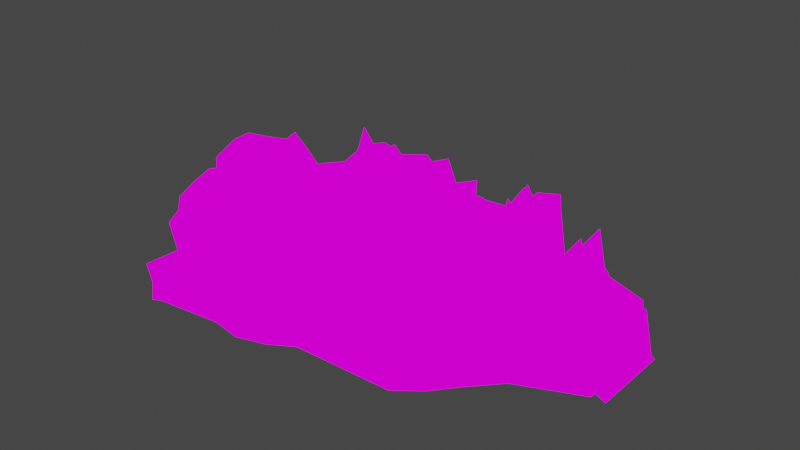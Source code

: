 # Source: newRockTobackgorund2.blend  (saved by Blender 2.82.7; exported with 4.5.12 LTS)
import bpy
from mathutils import Matrix  # noqa: F401  (used for matrix-valued properties, if any)

bpy.ops.wm.read_factory_settings(use_empty=True)
scene = bpy.context.scene
scene.name = 'Scene'

# ---- images (referenced by path relative to the original .blend; pixels are not part of the script)
import os
ASSET_DIR = os.environ.get("B2B_ASSET_DIR", "")  # directory of the original .blend (textures are referenced by path, not embedded)
HERE = os.path.dirname(os.path.abspath(__file__))  # packed textures are extracted next to this script under _unpacked/

def load_image(name, relpath, width, height, colorspace="sRGB"):
    """Load a texture the original file referenced (path relative to the .blend, or extracted next to this script)."""
    p = next((c for c in (os.path.join(HERE, relpath), os.path.join(ASSET_DIR, relpath)) if relpath and os.path.exists(c)), "")
    if p:
        img = bpy.data.images.load(p, check_existing=True)
        img.name = name
    else:  # same state as the original file: an image datablock whose file is absent (Cycles renders it pink)
        img = bpy.data.images.new(name, width, height)
        img.source = "FILE"
        img.filepath = "//" + (relpath or name)
    img.colorspace_settings.name = colorspace
    return img
img_rockcliffsv2_png = load_image('RockCliffsv2.png', 'RockCliffsv2.png', 1024, 1024, 'sRGB')

# ---- materials (node trees are filled in below, after node groups)
mat_rockcliffsv2 = bpy.data.materials.new('RockCliffsv2')
mat_rockcliffsv2.use_transparent_shadow = False

# ---- material node trees
mat_rockcliffsv2.use_nodes = True; mat_rockcliffsv2.node_tree.nodes.clear()
_N = mat_rockcliffsv2.node_tree.nodes; _L = mat_rockcliffsv2.node_tree.links
n0 = _N.new('ShaderNodeOutputMaterial'); n0.name = 'Material Output'; n0.location = (400, 0)
n1 = _N.new('ShaderNodeLightPath'); n1.name = 'Light Path'; n1.location = (0, 250)
n2 = _N.new('ShaderNodeBsdfTransparent'); n2.name = 'Transparent BSDF'; n2.location = (-200, -100)
n3 = _N.new('ShaderNodeEmission'); n3.name = 'Emission'; n3.location = (-200, -200)
n4 = _N.new('ShaderNodeMixShader'); n4.name = 'Mix Shader'; n4.location = (200, 0)
n5 = _N.new('ShaderNodeMixShader'); n5.name = 'Mix Shader.001'; n5.location = (0, -100)
n6 = _N.new('ShaderNodeTexImage'); n6.name = 'Image Texture'; n6.location = (-500, 100)
n6.image = img_rockcliffsv2_png
n6.interpolation = 'Closest'
_L.new(n6.outputs[0], n3.inputs[0])
_L.new(n6.outputs[1], n5.inputs[0])
_L.new(n2.outputs[0], n5.inputs[1])
_L.new(n2.outputs[0], n4.inputs[1])
_L.new(n3.outputs[0], n5.inputs[2])
_L.new(n5.outputs[0], n4.inputs[2])
_L.new(n1.outputs[0], n4.inputs[0])
_L.new(n4.outputs[0], n0.inputs[0])
n0.is_active_output = True

# ---- world
world_world = bpy.data.worlds.new('World'); scene.world = world_world
world_world.use_nodes = True; world_world.node_tree.nodes.clear()
_N = world_world.node_tree.nodes; _L = world_world.node_tree.links
n0 = _N.new('ShaderNodeOutputWorld'); n0.name = 'World Output'; n0.location = (300, 300)
n1 = _N.new('ShaderNodeBackground'); n1.name = 'Background'; n1.location = (10, 300)
n1.inputs[0].default_value = (0.05088, 0.05088, 0.05088, 1.0)
_L.new(n1.outputs[0], n0.inputs[0])
n0.is_active_output = True
world_world.color = (0.05088, 0.05088, 0.05088)
world_world.use_sun_shadow = False
world_world.sun_shadow_jitter_overblur = 0.0

# ---- meshes
me_landscape_001 = bpy.data.meshes.new('Landscape.001')
me_landscape_001.from_pydata([(-36.44, -13.83, 27.85), (-33.61, -13.28, 26.98), (-33.61, -15.13, 26.4), (-30.56, -14.97, 26.66), (-27.75, -13.77, 26.04), (-17.65, -2.805, 27.86), (-17.28, 0.3701, 27.97), (-17.43, 3.589, 28.27), (-56.66, 10.74, 27.83), (-58.05, 7.374, 27.54), (-59.22, 3.967, 27.65), (-59.29, 0.3701, 27.42), (-59.13, -3.209, 27.57), (-50.85, -6.769, 27.82), (-39.84, -14.66, 27.85), (-36.92, -16.24, 29.1), (-33.43, -24.19, 37.28), (-28.58, -24.28, 38.13), (-26.33, -17.2, 25.87), (-23.98, -14.04, 23.34), (-13.46, -10.33, 26.22), (-13.39, -6.291, 23.46), (-12.06, -3.093, 23.98), (-3.331, 0.07165, 37.61), (-12.47, 3.753, 23.36), (-13.04, 7.179, 24.03), (-13.04, 11.35, 27.0), (-26.53, 17.46, 24.71), (-29.17, 22.7, 27.47), (-33.61, 18.08, 24.2), (-37.01, 17.44, 23.45), (-40.5, 17.0, 24.34), (-56.35, 10.53, 24.58), (-67.94, 10.13, 38.8), (-67.56, 4.827, 37.57), (-67.29, 0.07165, 36.35), (-67.81, -4.735, 37.84), (-49.66, -6.278, 23.41), (-45.94, -11.96, 23.5), (-44.04, -15.23, 25.5), (-40.74, -16.83, 25.28), (-38.97, -27.79, 43.48), (-28.06, -26.93, 34.51), (-22.81, -25.57, 34.78), (-22.39, -16.43, 22.02), (-18.53, -14.71, 23.39), (-12.81, -10.77, 21.83), (-2.866, -10.26, 33.87), (-0.9393, -5.273, 34.35), (0.145, 0.07165, 35.03), (-0.2354, 5.557, 35.23), (-2.593, 10.52, 34.23), (-12.68, 11.59, 22.02), (-17.92, 16.06, 24.45), (-21.44, 18.59, 24.11), (-25.07, 21.0, 24.62), (-28.02, 27.27, 34.76), (-33.43, 27.32, 34.17), (-38.66, 26.4, 33.68), (-41.47, 19.34, 22.42), (-45.51, 18.17, 24.03), (-50.14, 16.9, 25.06), (-59.28, 12.49, 23.99), (-69.21, 10.66, 34.68), (-70.7, 5.453, 34.58), (-71.5, 0.07165, 34.91), (-70.68, -5.306, 34.56), (-59.53, -7.249, 21.67), (-50.73, -11.07, 22.49), (-50.81, -16.83, 27.04), (-51.51, -26.99, 40.63), (-44.25, -26.06, 35.44), (-39.48, -30.36, 38.78), (-33.43, -27.2, 34.2), (-27.36, -30.43, 32.07), (-21.89, -27.78, 31.12), (-16.69, -24.98, 31.09), (-11.94, -21.41, 31.35), (-2.81, -16.63, 31.04), (25.08, -11.55, 31.33), (26.48, -5.786, 30.99), (29.42, 0.07165, 33.36), (14.08, 9.005, 38.89), (8.056, 10.13, 38.46), (-2.144, 17.22, 31.84), (-17.45, 16.53, 20.26), (-20.82, 19.51, 20.43), (-21.7, 28.39, 31.63), (-26.96, 32.59, 34.12), (-33.43, 30.17, 31.07), (-39.26, 29.39, 30.87), (-45.01, 28.05, 31.25), (-53.93, 30.76, 37.88), (-49.94, 16.7, 20.5), (-52.26, 12.83, 19.84), (-61.06, 11.52, 30.88), (-77.55, 6.816, 35.54), (-80.97, 0.07165, 38.29), (-80.27, -7.213, 38.31), (-71.63, -11.52, 31.25), (-52.63, -12.34, 20.28), (-49.3, -15.32, 19.59), (-51.2, -26.53, 32.97), (-45.72, -29.6, 33.08), (-39.71, -31.5, 33.16), (-33.43, -30.13, 31.17), (-26.71, -33.7, 29.22), (-20.64, -30.79, 28.38), (-14.13, -28.81, 29.48), (-8.74, -24.62, 29.62), (24.23, -18.1, 27.82), (28.0, -12.76, 28.48), (45.67, -9.603, 41.67), (33.08, 0.07165, 30.55), (14.53, 9.095, 38.03), (8.971, 10.51, 38.11), (1.15, 19.42, 29.55), (-8.349, 25.15, 30.08), (-13.91, 29.28, 29.8), (-20.16, 32.1, 29.42), (-26.77, 33.53, 28.97), (-33.43, 33.3, 28.24), (-39.9, 32.61, 28.2), (-47.97, 35.17, 32.15), (-53.93, 30.76, 31.26), (-53.2, 19.96, 20.15), (-54.33, 14.22, 17.86), (-69.78, 15.13, 33.26), (-80.96, 7.492, 32.19), (-80.96, 0.07165, 31.59), (-81.53, -7.463, 32.66), (-80.92, -15.37, 34.08), (-60.7, -18.15, 27.89), (-58.48, -24.98, 30.05), (-56.28, -34.13, 34.73), (-46.98, -32.65, 30.03), (-39.82, -32.09, 27.88), (-33.43, -32.75, 27.91), (-26.29, -35.8, 25.41), (-19.84, -32.74, 24.7), (13.12, -32.41, 27.07), (16.33, -24.84, 24.51), (20.86, -19.6, 24.63), (45.41, -19.97, 35.96), (42.07, -8.888, 31.65), (43.73, 0.07165, 32.17), (33.4, 7.306, 25.75), (34.65, 15.65, 28.17), (5.725, 22.48, 27.92), (-6.122, 27.38, 26.77), (-12.22, 31.81, 26.47), (-19.48, 33.75, 25.32), (-25.01, 42.4, 29.81), (-33.43, 35.63, 24.73), (-41.07, 38.48, 27.13), (-48.04, 35.35, 26.48), (-55.05, 32.44, 26.98), (-58.81, 25.46, 24.96), (-63.27, 20.01, 24.95), (-66.7, 13.85, 25.03), (-78.55, 7.015, 24.75), (-78.9, 0.07165, 24.52), (-79.91, -7.14, 25.67), (-81.13, -15.45, 28.08), (-70.24, -24.53, 30.55), (-59.09, -25.59, 25.22), (-54.88, -32.03, 26.77), (-47.5, -33.9, 25.54), (-40.54, -35.71, 25.34), (-33.43, -35.4, 24.67), (-26.09, -36.79, 21.06), (-19.15, -34.4, 20.91), (14.8, -34.92, 23.47), (18.11, -26.62, 21.15), (23.03, -21.05, 21.29), (42.56, -18.78, 27.31), (43.76, -9.222, 26.43), (41.06, 0.07165, 24.5), (48.35, 10.28, 28.93), (33.59, 15.22, 22.12), (2.11, 23.82, 23.81), (-6.503, 27.0, 21.32), (-9.55, 35.81, 23.94), (-17.69, 38.07, 22.96), (-25.03, 42.31, 23.99), (-33.43, 37.98, 21.23), (-41.5, 40.66, 23.09), (-52.09, 45.14, 27.04), (-54.89, 32.19, 21.62), (-61.59, 28.23, 22.25), (-64.87, 21.08, 21.18), (-68.55, 14.62, 21.29), (-83.04, 7.907, 22.44), (-81.07, 0.07165, 20.97), (-81.05, -7.369, 21.35), (-79.84, -14.92, 21.91), (-70.17, -24.48, 24.59), (-59.97, -26.47, 21.03), (-54.39, -31.3, 21.13), (-47.75, -34.51, 20.98), (-41.46, -40.29, 22.97), (-33.43, -41.76, 23.33), (-25.56, -39.48, 17.67), (-18.17, -36.75, 17.48), (15.85, -36.49, 19.18), (19.55, -28.06, 17.45), (31.89, -26.97, 21.13), (41.24, -18.24, 20.79), (46.38, -9.744, 21.81), (41.53, 0.07165, 19.4), (40.23, 8.665, 19.21), (45.96, 20.34, 22.9), (2.72, 24.22, 18.98), (-5.477, 28.02, 17.34), (-8.038, 38.07, 19.9), (-16.45, 41.06, 19.35), (-25.72, 38.84, 17.34), (-33.43, 39.44, 17.28), (-41.77, 42.02, 18.69), (-50.97, 42.42, 19.96), (-58.82, 38.08, 19.9), (-63.7, 30.35, 18.7), (-66.65, 22.27, 17.52), (-74.93, 17.26, 19.57), (-82.46, 7.792, 17.36), (-92.95, 0.07165, 21.39), (-87.29, -8.61, 19.4), (-81.72, -15.7, 18.04), (-70.02, -24.38, 19.2), (-67.32, -33.82, 20.82), (-55.13, -32.41, 17.15), (-52.71, -46.48, 21.84), (-41.16, -38.79, 17.38), (-33.43, -43.41, 18.98), (-24.12, -46.71, 14.46), (-15.33, -43.62, 14.33), (21.13, -44.4, 16.21), (25.49, -34.01, 14.61), (31.98, -27.04, 14.79), (53.22, -23.21, 18.44), (61.64, -9.315, 14.57), (65.17, 0.06155, 15.36), (63.69, 9.848, 15.21), (64.8, 20.9, 16.51), (8.599, 28.14, 15.32), (1.999, 35.49, 15.19), (-2.475, 46.38, 16.89), (-14.76, 45.13, 14.79), (-22.25, 56.26, 17.37), (-33.43, 47.0, 14.23), (-43.05, 48.44, 14.96), (-53.53, 48.6, 15.93), (-62.19, 43.11, 15.7), (-67.7, 34.33, 14.69), (-73.43, 26.79, 14.59), (-76.92, 18.08, 14.27), (-92.15, 11.74, 18.16), (-103.5, 0.06155, 18.15), (-99.96, -11.14, 17.41), (-95.26, -21.32, 16.94), (-75.29, -27.91, 15.27), (-71.74, -38.25, 16.43), (-62.64, -43.67, 15.94), (-56.46, -55.56, 18.25), (-42.81, -47.12, 14.58), (-33.43, -51.77, 15.71), (-23.48, -49.94, 10.13), (-14.8, -44.9, 9.67), (21.66, -45.19, 10.82), (27.03, -35.55, 10.01), (31.85, -26.95, 9.662), (41.75, -18.46, 9.617), (68.96, -10.77, 11.04), (67.56, 0.06155, 10.55), (62.07, 9.525, 9.64), (65.29, 21.1, 10.93), (16.87, 33.67, 12.02), (2.675, 36.16, 10.15), (-4.058, 44.01, 10.51), (-12.33, 50.98, 10.95), (-23.24, 51.25, 10.37), (-33.43, 48.21, 9.568), (-43.01, 48.24, 9.761), (-56.09, 54.79, 11.77), (-61.62, 42.25, 10.08), (-67.96, 34.59, 9.705), (-75.42, 28.12, 10.04), (-84.79, 21.34, 11.05), (-92.21, 11.75, 11.91), (-90.55, 0.06155, 11.35), (-101.4, -11.43, 11.71), (-96.31, -21.75, 11.33), (-85.01, -27.58, 9.886), (-73.48, -40.0, 11.26), (-70.9, -56.02, 13.41), (-58.26, -59.89, 12.9), (-43.17, -48.92, 9.924), (-33.43, -50.21, 9.991), (-33.43, -49.4, 4.862), (-23.62, -49.22, 4.94), (-14.73, -45.08, 4.803), (22.88, -47.02, 5.568), (27.35, -35.87, 4.996), (32.97, -27.7, 4.913), (46.78, -20.54, 5.294), (69.54, -10.89, 5.518), (68.36, 0.06155, 5.296), (68.34, 10.77, 5.398), (63.97, 20.55, 5.265), (7.814, 27.62, 4.876), (2.765, 36.25, 5.032), (-4.675, 43.09, 5.088), (-12.41, 50.8, 5.4), (-22.65, 54.25, 5.433), (-33.43, 49.45, 4.855), (-43.16, 48.98, 4.904), (-56.98, 56.92, 6.052), (-63.17, 44.58, 5.264), (-69.13, 35.77, 4.964), (-76.04, 28.54, 5.039), (-87.42, 22.43, 5.748), (-93.41, 11.99, 6.015), (-84.1, 0.06155, 4.982), (-102.3, -11.6, 5.88), (-100.2, -23.37, 6.02), (-84.58, -27.29, 4.84), (-73.2, -39.71, 5.531), (-70.23, -55.02, 6.515), (-58.58, -60.66, 6.465), (-43.09, -48.54, 4.871), (-23.35, -50.61, -0.009064), (-14.59, -45.42, -0.009063), (21.36, -44.74, -0.009063), (29.64, -38.16, -0.009062), (36.38, -29.98, -0.009061), (45.53, -20.03, -0.009059), (67.35, -10.45, -0.009058), (67.8, 0.06155, -0.009056), (66.72, 10.45, -0.009055), (37.29, 19.79, -0.009053), (16.87, 33.67, -0.009051), (1.285, 34.77, -0.009051), (-5.108, 42.44, -0.00905), (-11.64, 52.66, -0.009048), (-18.89, 73.15, -0.009045), (-33.43, 49.58, -0.009049), (-43.02, 48.3, -0.009049), (-56.54, 55.86, -0.009048), (-62.96, 44.26, -0.00905), (-68.05, 34.68, -0.009051), (-74.14, 27.26, -0.009052), (-79.74, 19.24, -0.009054), (-85.76, 10.47, -0.009055), (-84.11, 0.06155, -0.009056), (-96.82, -10.52, -0.009058), (-91.08, -19.59, -0.009059), (-88.14, -29.67, -0.009061), (-75.1, -41.61, -0.009063), (-70.55, -55.51, -0.009065), (-52.84, -46.82, -0.009064), (-43.7, -51.61, -0.009064), (-33.43, -53.57, -0.009065), (-33.1, -2.7, 18.58), (-32.7, -2.165, 16.85), (-32.24, -1.945, 16.95), (-31.9, -1.557, 16.55), (-31.5, -1.239, 17.05), (-31.24, -0.7901, 17.13), (-31.1, -0.2889, 17.06), (-31.07, 0.2252, 16.98), (-31.11, 0.7369, 17.0), (-31.26, 1.231, 17.02), (-31.47, 1.706, 17.19), (-31.85, 2.057, 16.86), (-32.25, 2.376, 16.85), (-32.69, 2.631, 16.92), (-33.11, 3.12, 18.44), (-33.69, 3.467, 19.7), (-34.2, 2.799, 17.01), (-34.92, 3.208, 19.65), (-35.21, 2.498, 17.48), (-35.67, 2.212, 17.82), (-36.1, 1.835, 18.2), (-33.69, 0.2252, 18.73), (-36.31, 1.313, 17.96), (-36.44, 0.7734, 17.82), (-36.46, 0.2252, 17.66), (-36.38, -0.31, 17.53), (-36.04, -0.7485, 16.66), (-35.83, -1.207, 16.81), (-35.76, -1.847, 18.35), (-35.52, -2.525, 19.99), (-34.98, -2.899, 20.32), (-34.28, -2.776, 18.91), (-33.69, -2.321, 16.66), (-32.66, -4.927, 16.91), (-33.69, -5.507, 17.94), (-31.68, -4.615, 16.88), (-30.76, -4.149, 16.92), (-29.98, -3.483, 16.89), (-29.32, -2.691, 16.9), (-28.86, -1.773, 16.84), (-28.63, -0.7814, 16.7), (-28.52, 0.2252, 16.71), (-28.61, 1.235, 16.74), (-28.86, 2.224, 16.84), (-29.36, 3.118, 16.81), (-30.02, 3.895, 16.77), (-30.8, 4.547, 16.79), (-31.66, 5.113, 16.99), (-32.66, 5.376, 16.9), (-33.69, 6.679, 19.5), (-34.79, 5.773, 17.78), (-35.75, 5.207, 17.21), (-37.09, 5.326, 18.81), (-37.46, 4.003, 17.1), (-37.89, 3.035, 16.48), (-38.28, 2.128, 16.3), (-38.63, 1.209, 16.45), (-38.8, 0.2252, 16.59), (-38.57, -0.7455, 16.31), (-38.29, -1.68, 16.31), (-37.87, -2.57, 16.43), (-38.01, -4.094, 18.76), (-36.54, -4.051, 16.67), (-36.14, -5.698, 19.41), (-34.97, -6.215, 19.75), (-32.23, -7.121, 16.17), (-30.7, -6.983, 18.69), (-29.43, -6.152, 18.25), (-28.24, -5.223, 18.37), (-27.41, -3.967, 17.85), (-26.81, -2.622, 17.5), (-26.44, -1.215, 17.31), (-26.28, 0.2252, 17.39), (-26.44, 1.666, 17.31), (-26.73, 3.105, 16.22), (-27.36, 4.455, 16.34), (-28.21, 5.699, 16.52), (-29.51, 6.473, 16.2), (-30.71, 7.408, 16.57), (-32.19, 7.74, 16.41), (-33.69, 9.58, 18.81), (-35.42, 8.926, 18.13), (-36.71, 7.531, 16.76), (-37.93, 6.572, 16.37), (-39.13, 5.672, 16.47), (-40.34, 4.669, 16.89), (-41.08, 3.286, 16.89), (-41.53, 1.785, 16.88), (-41.5, 0.2252, 16.63), (-41.52, -1.333, 16.87), (-41.07, -2.833, 16.88), (-40.5, -4.327, 17.17), (-38.92, -5.003, 16.03), (-38.01, -6.242, 16.58), (-36.52, -6.618, 16.05), (-35.25, -7.647, 16.93), (-33.69, -9.885, 19.88), (-31.66, -9.981, 16.35), (-29.9, -8.92, 16.87), (-27.91, -8.418, 18.07), (-26.77, -6.693, 16.59), (-25.37, -5.33, 17.11), (-24.49, -3.585, 17.01), (-23.88, -1.725, 17.1), (-23.7, 0.2252, 17.09), (-23.83, 2.185, 17.22), (-24.37, 4.083, 17.3), (-25.44, 5.739, 16.93), (-26.65, 7.262, 15.88), (-27.85, 8.953, 16.45), (-29.94, 9.28, 15.72), (-31.67, 10.38, 16.29), (-33.69, 13.05, 18.86), (-35.87, 11.18, 17.15), (-37.58, 9.635, 16.12), (-39.11, 8.337, 15.68), (-41.12, 7.662, 16.47), (-42.08, 5.833, 16.03), (-44.99, 4.908, 18.25), (-46.0, 2.674, 18.58), (-45.75, 0.2252, 18.08), (-44.0, -1.826, 16.46), (-45.36, -4.608, 18.66), (-41.89, -5.256, 15.79), (-40.82, -6.906, 17.32), (-39.11, -7.884, 16.52), (-37.79, -9.681, 18.86), (-35.99, -11.38, 17.83), (-33.69, -10.92, 17.12), (-31.2, -12.3, 16.86), (-33.69, -12.43, 16.65), (-28.9, -11.32, 16.36), (-26.92, -9.898, 15.75), (-24.93, -8.533, 16.14), (-23.34, -6.686, 16.24), (-21.84, -4.68, 16.95), (-20.65, -2.368, 17.84), (-20.34, 0.2252, 17.93), (-20.47, 2.854, 18.18), (-21.26, 5.374, 18.14), (-22.97, 7.383, 17.07), (-25.03, 8.884, 15.88), (-26.81, 10.52, 16.13), (-29.07, 11.36, 15.25), (-30.94, 14.05, 16.89), (-33.69, 12.48, 15.41), (-36.03, 12.01, 15.22), (-38.55, 11.97, 15.78), (-40.84, 10.94, 15.91), (-42.31, 8.848, 15.36), (-52.52, 8.698, 17.82), (-53.65, 5.946, 17.58), (-54.61, 3.163, 17.67), (-54.66, 0.2252, 17.48), (-54.53, -2.698, 17.61), (-47.76, -5.606, 17.81), (-44.61, -7.07, 16.11), (-44.21, -10.3, 20.8), (-40.43, -9.874, 15.69), (-38.77, -12.05, 17.84), (-36.39, -13.34, 18.85), (-27.74, -14.13, 16.22), (-25.82, -11.54, 14.15), (-23.34, -10.12, 14.87), (-17.23, -8.512, 16.51), (-17.17, -5.216, 14.25), (-16.09, -2.604, 14.67), (-16.42, 2.988, 14.16), (-16.88, 5.786, 14.72), (-16.88, 9.197, 17.14), (-22.74, 11.18, 16.15), (-25.84, 11.97, 14.11), (-27.9, 14.18, 15.27), (-30.06, 18.47, 17.52), (-33.69, 14.69, 14.86), (-36.46, 14.16, 14.24), (-39.31, 13.81, 14.97), (-42.41, 13.28, 15.66), (-45.92, 12.46, 16.69), (-52.26, 8.527, 15.17), (-46.8, -5.205, 14.21), (-47.63, -9.088, 18.06), (-43.76, -9.844, 14.28), (-42.2, -12.52, 15.91), (-39.51, -13.83, 15.73), (-24.52, -13.49, 13.07), (-21.37, -12.09, 14.19), (-16.7, -8.87, 12.92), (-16.59, 9.392, 13.07), (-20.87, 13.04, 15.05), (-23.74, 15.11, 14.78), (-26.71, 17.08, 15.19), (-40.1, 15.72, 13.4), (-43.4, 14.77, 14.71), (-47.19, 13.73, 15.55), (-54.65, 10.12, 14.68), (-54.86, -5.998, 12.78), (-47.67, -9.117, 13.46), (-47.73, -13.82, 17.17), (-20.49, 13.43, 11.64), (-23.24, 15.86, 11.77), (-47.02, 13.56, 11.83), (-48.92, 10.4, 11.29), (-49.22, -10.15, 11.65), (-46.5, -12.59, 11.09), (-49.69, 16.23, 11.54), (-50.61, 11.53, 9.676), (1.585, -3.89, 29.65), (2.865, -2.938, 35.56), (8.295, -3.89, 26.16), (10.8, -2.938, 37.72), (15.0, -3.89, 22.67), (15.91, -2.938, 26.87), (16.15, -1.986, 27.97), (16.21, -1.033, 28.24), (16.09, -0.08082, 27.7), (16.02, 0.8716, 27.34), (17.45, 1.824, 33.98), (16.29, 2.776, 28.6), (16.26, 3.729, 28.46), (16.92, 4.681, 31.53), (16.1, 5.634, 27.71), (16.25, 6.586, 28.44), (17.3, 7.538, 33.25), (16.52, 8.491, 29.67), (16.37, 9.443, 28.96), (16.06, 10.4, 27.56), (16.06, 11.35, 27.55), (16.04, 12.3, 27.43), (17.14, 13.25, 32.54), (16.02, 14.21, 27.36), (16.1, 15.16, 27.74), (18.2, 16.11, 37.43), (16.13, 17.06, 27.88), (17.11, 18.01, 32.4), (16.38, 18.97, 29.0), (16.16, 19.92, 28.0), (16.97, 20.87, 31.76), (17.24, 21.82, 32.99), (15.98, 22.78, 27.2), (16.2, 23.73, 28.2), (15.68, 24.68, 25.8), (15.0, 25.63, 22.67), (21.71, -3.89, 19.18), (23.02, -2.938, 25.23), (24.49, -1.986, 32.0), (24.07, -1.033, 30.08), (23.46, -0.08082, 27.24), (24.73, 0.8716, 33.09), (26.5, 1.824, 41.27), (24.91, 2.776, 33.96), (23.15, 3.729, 25.8), (23.95, 4.681, 29.51), (23.4, 5.634, 26.97), (24.6, 6.586, 32.5), (24.08, 7.538, 30.12), (23.43, 8.491, 27.13), (25.1, 9.443, 34.83), (27.51, 10.4, 45.93), (24.41, 11.35, 31.65), (27.6, 12.3, 46.34), (24.69, 13.25, 32.9), (24.46, 14.21, 31.88), (24.06, 15.16, 30.0), (24.12, 16.11, 30.3), (24.05, 17.06, 29.98), (24.5, 18.01, 32.03), (24.19, 18.97, 30.62), (26.34, 19.92, 40.52), (23.4, 20.87, 26.97), (23.41, 21.82, 27.02), (24.23, 22.78, 30.8), (23.67, 23.73, 28.2), (23.27, 24.68, 26.37), (21.71, 25.63, 19.18), (28.42, -3.89, 15.69), (32.38, -2.938, 33.97), (32.71, -1.986, 35.5), (32.38, -1.033, 33.97), (32.27, -0.08082, 33.44), (31.27, 0.8716, 28.85), (33.73, 1.824, 40.2), (32.81, 2.776, 35.94), (33.32, 3.729, 38.31), (33.58, 4.681, 39.5), (30.4, 5.634, 24.8), (33.14, 6.586, 37.48), (31.85, 7.538, 31.53), (30.88, 8.491, 27.02), (31.28, 9.443, 28.88), (29.98, 10.4, 22.89), (32.21, 11.35, 33.19), (33.09, 12.3, 37.23), (30.1, 13.25, 23.42), (33.82, 14.21, 40.61), (34.48, 15.16, 43.66), (32.92, 16.11, 36.46), (32.01, 17.06, 32.25), (34.18, 18.01, 42.25), (34.04, 18.97, 41.61), (32.41, 19.92, 34.1), (34.1, 20.87, 41.9), (32.8, 21.82, 35.88), (32.04, 22.78, 32.4), (32.8, 23.73, 35.92), (31.85, 24.68, 31.5), (28.42, 25.63, 15.69), (35.13, -3.89, 12.2), (35.84, -2.938, 15.44), (36.48, -1.986, 18.44), (36.49, -1.033, 18.47), (36.14, -0.08082, 16.85), (36.12, 0.8716, 16.74), (36.44, 1.824, 18.22), (36.17, 2.776, 16.97), (36.23, 3.729, 17.27), (36.15, 4.681, 16.88), (36.2, 5.634, 17.1), (36.13, 6.586, 16.81), (36.58, 7.538, 18.87), (36.63, 8.491, 19.11), (36.44, 9.443, 18.21), (36.16, 10.4, 16.96), (36.86, 11.35, 20.19), (37.09, 12.3, 21.24), (36.15, 13.25, 16.9), (36.2, 14.21, 17.14), (36.26, 15.16, 17.41), (36.22, 16.11, 17.22), (37.1, 17.06, 21.29), (36.43, 18.01, 18.2), (36.19, 18.97, 17.09), (36.41, 19.92, 18.11), (36.4, 20.87, 18.07), (36.23, 21.82, 17.25), (36.56, 22.78, 18.79), (36.08, 23.73, 16.57), (35.8, 24.68, 15.3), (35.13, 25.63, 12.2), (41.84, -3.89, 8.704), (43.94, -2.938, 18.37), (45.66, -1.986, 26.31), (45.23, -1.033, 24.33), (45.0, -0.08082, 23.28), (45.3, 0.8716, 24.69), (45.44, 1.824, 25.3), (46.88, 2.776, 31.98), (47.08, 3.729, 32.87), (46.21, 4.681, 28.86), (44.34, 5.634, 20.24), (45.18, 6.586, 24.09), (45.13, 7.538, 23.88), (45.13, 8.491, 23.89), (46.01, 9.443, 27.96), (46.39, 10.4, 29.71), (47.6, 11.35, 35.28), (45.39, 12.3, 25.07), (46.27, 13.25, 29.13), (45.38, 14.21, 25.02), (45.87, 15.16, 27.3), (44.99, 16.11, 23.25), (46.49, 17.06, 30.15), (46.11, 18.01, 28.41), (45.72, 18.97, 26.61), (44.08, 19.92, 19.02), (45.79, 20.87, 26.91), (45.6, 21.82, 26.05), (47.31, 22.78, 33.93), (46.7, 23.73, 31.15), (43.92, 24.68, 18.32), (41.84, 25.63, 8.704), (48.55, -3.89, 5.212), (49.5, -2.938, 9.596), (51.11, -1.986, 17.01), (52.57, -1.033, 23.76), (50.62, -0.08082, 14.76), (53.46, 0.8716, 27.9), (50.69, 1.824, 15.09), (51.51, 2.776, 18.89), (51.82, 3.729, 20.32), (50.75, 4.681, 15.36), (50.61, 5.634, 14.73), (50.33, 6.586, 13.44), (52.11, 7.538, 21.65), (53.03, 8.491, 25.9), (52.49, 9.443, 23.4), (50.52, 10.4, 14.29), (50.68, 11.35, 15.03), (51.63, 12.3, 19.43), (50.65, 13.25, 14.9), (51.15, 14.21, 17.21), (50.14, 15.16, 12.56), (51.25, 16.11, 17.66), (52.16, 17.06, 21.88), (51.96, 18.01, 20.95), (51.54, 18.97, 19.01), (50.49, 19.92, 14.16), (49.83, 20.87, 11.1), (51.95, 21.82, 20.92), (51.14, 22.78, 17.17), (51.01, 23.73, 16.55), (49.29, 24.68, 8.607), (48.55, 25.63, 5.212), (55.26, -3.89, 1.721), (56.59, -2.938, 7.852), (56.15, -1.986, 5.806), (56.34, -1.033, 6.703), (56.43, -0.08082, 7.11), (56.21, 0.8716, 6.083), (56.36, 1.824, 6.799), (56.53, 2.776, 7.598), (56.21, 3.729, 6.104), (56.42, 4.681, 7.058), (56.43, 5.634, 7.122), (56.34, 6.586, 6.724), (56.4, 7.538, 6.988), (56.22, 8.491, 6.154), (56.19, 9.443, 6.024), (56.21, 10.4, 6.092), (56.29, 11.35, 6.466), (56.24, 12.3, 6.25), (56.23, 13.25, 6.209), (56.2, 14.21, 6.065), (56.19, 15.16, 6.019), (56.35, 16.11, 6.732), (56.59, 17.06, 7.868), (56.29, 18.01, 6.463), (56.25, 18.97, 6.299), (56.2, 19.92, 6.07), (56.31, 20.87, 6.549), (56.75, 21.82, 8.584), (56.19, 22.78, 6.024), (56.55, 23.73, 7.659), (56.0, 24.68, 5.111), (55.26, 25.63, 1.721), (61.97, -3.89, -1.771), (64.43, -2.938, 9.602), (64.86, -1.986, 11.58), (65.78, -1.033, 15.83), (64.17, -0.08082, 8.377), (64.61, 0.8716, 10.41), (65.13, 1.824, 12.82), (64.59, 2.776, 10.34), (64.73, 3.729, 10.96), (65.45, 4.681, 14.29), (64.62, 5.634, 10.48), (64.26, 6.586, 8.778), (65.43, 7.538, 14.2), (65.49, 8.491, 14.48), (65.87, 9.443, 16.25), (65.6, 10.4, 15.0), (65.42, 11.35, 14.15), (64.67, 12.3, 10.71), (64.76, 13.25, 11.11), (65.81, 14.21, 15.96), (65.55, 15.16, 14.73), (64.94, 16.11, 11.93), (65.86, 17.06, 16.18), (64.64, 18.01, 10.56), (65.89, 18.97, 16.32), (65.56, 19.92, 14.78), (65.11, 20.87, 12.72), (64.57, 21.82, 10.25), (65.12, 22.78, 12.75), (64.94, 23.73, 11.94), (63.43, 24.68, 4.987), (61.97, 25.63, -1.771), (68.68, -3.89, -5.263), (68.68, -2.938, -5.263), (68.68, -1.986, -5.263), (68.68, -1.033, -5.263), (68.68, -0.08082, -5.263), (68.68, 0.8716, -5.263), (68.68, 1.824, -5.263), (68.68, 2.776, -5.263), (68.68, 3.729, -5.263), (68.68, 4.681, -5.263), (68.68, 5.634, -5.263), (68.68, 6.586, -5.263), (68.68, 7.538, -5.263), (68.68, 8.491, -5.263), (68.68, 9.443, -5.263), (68.68, 10.4, -5.263), (68.68, 11.35, -5.263), (68.68, 12.3, -5.263), (68.68, 13.25, -5.263), (68.68, 14.21, -5.263), (68.68, 15.16, -5.263), (68.68, 16.11, -5.263), (68.68, 17.06, -5.263), (68.68, 18.01, -5.263), (68.68, 18.97, -5.263), (68.68, 19.92, -5.263), (68.68, 20.87, -5.263), (68.68, 21.82, -5.263), (68.68, 22.78, -5.263), (68.68, 23.73, -5.263), (68.68, 24.68, -5.263), (68.68, 25.63, -5.263)], [], [(12, 13, 517, 516), (53, 85, 561, 551), (32, 8, 512, 541), (21, 22, 528, 527), (19, 44, 547, 524), (11, 12, 516, 515), (22, 5, 498, 528), (20, 21, 527, 526), (69, 38, 544, 560), (10, 11, 515, 514), (54, 55, 553, 552), (67, 68, 559, 558), (30, 31, 538, 537), (55, 27, 534, 553), (9, 10, 514, 513), (29, 30, 537, 536), (94, 93, 563, 564), (39, 40, 546, 545), (6, 7, 500, 499), (8, 9, 513, 512), (37, 67, 558, 542), (40, 14, 521, 546), (1, 0, 15, 2), (3, 2, 16, 17), (4, 3, 17, 18), (52, 53, 551, 550), (18, 19, 524, 523), (28, 29, 536, 535), (38, 39, 545, 544), (5, 6, 499, 498), (6, 5, 22, 23), (7, 6, 23, 24), (27, 28, 535, 534), (26, 52, 550, 531), (4, 18, 523, 493), (14, 15, 522, 521), (13, 37, 542, 517), (61, 62, 557, 556), (15, 0, 489, 522), (62, 32, 541, 557), (60, 61, 556, 555), (25, 26, 531, 530), (100, 101, 566, 565), (101, 69, 560, 566), (9, 8, 32, 33), (10, 9, 33, 34), (11, 10, 34, 35), (12, 11, 35, 36), (13, 12, 36, 37), (59, 60, 555, 554), (24, 25, 530, 529), (3, 4, 493, 491), (1, 2, 492, 490), (15, 14, 40, 41), (2, 15, 41, 16), (17, 16, 73, 42), (18, 17, 42, 43), (19, 18, 43, 44), (68, 100, 565, 559), (45, 46, 549, 548), (21, 20, 46, 47), (22, 21, 47, 48), (23, 22, 48, 49), (24, 23, 49, 50), (25, 24, 50, 51), (26, 25, 51, 52), (125, 126, 568, 567), (85, 86, 562, 561), (46, 20, 526, 549), (28, 27, 55, 56), (29, 28, 56, 57), (30, 29, 57, 58), (31, 30, 58, 59), (2, 3, 491, 492), (31, 59, 554, 538), (126, 94, 564, 568), (33, 32, 62, 63), (34, 33, 63, 64), (35, 34, 64, 65), (36, 35, 65, 66), (37, 36, 66, 67), (86, 54, 552, 562), (7, 24, 529, 500), (39, 38, 69, 70), (40, 39, 70, 71), (41, 40, 71, 72), (16, 41, 72, 73), (42, 73, 105, 74), (43, 42, 74, 75), (44, 43, 75, 76), (45, 44, 76, 77), (46, 45, 77, 78), (47, 46, 78, 79), (48, 47, 79, 80), (49, 48, 80, 81), (50, 49, 81, 82), (51, 50, 82, 83), (52, 51, 83, 84), (53, 52, 84, 85), (44, 45, 548, 547), (55, 54, 86, 87), (56, 55, 87, 88), (57, 56, 88, 89), (58, 57, 89, 90), (59, 58, 90, 91), (60, 59, 91, 92), (61, 60, 92, 93), (62, 61, 93, 94), (63, 62, 94, 95), (64, 63, 95, 96), (65, 64, 96, 97), (66, 65, 97, 98), (67, 66, 98, 99), (68, 67, 99, 100), (0, 1, 490, 489), (70, 69, 101, 102), (71, 70, 102, 103), (72, 71, 103, 104), (73, 72, 104, 105), (74, 105, 137, 106), (75, 74, 106, 107), (76, 75, 107, 108), (77, 76, 108, 109), (78, 77, 109, 110), (79, 78, 110, 111), (80, 79, 111, 112), (81, 80, 112, 113), (82, 81, 113, 114), (83, 82, 114, 115), (84, 83, 115, 116), (85, 84, 116, 117), (86, 85, 117, 118), (87, 86, 118, 119), (88, 87, 119, 120), (89, 88, 120, 121), (90, 89, 121, 122), (91, 90, 122, 123), (92, 91, 123, 124), (93, 92, 124, 125), (93, 125, 567, 563), (95, 94, 126, 127), (96, 95, 127, 128), (97, 96, 128, 129), (98, 97, 129, 130), (99, 98, 130, 131), (100, 99, 131, 132), (101, 100, 132, 133), (102, 101, 133, 134), (103, 102, 134, 135), (104, 103, 135, 136), (105, 104, 136, 137), (106, 137, 169, 138), (107, 106, 138, 139), (108, 107, 139, 140), (109, 108, 140, 141), (110, 109, 141, 142), (111, 110, 142, 143), (112, 111, 143, 144), (113, 112, 144, 145), (114, 113, 145, 146), (115, 114, 146, 147), (116, 115, 147, 148), (117, 116, 148, 149), (118, 117, 149, 150), (119, 118, 150, 151), (120, 119, 151, 152), (121, 120, 152, 153), (122, 121, 153, 154), (123, 122, 154, 155), (124, 123, 155, 156), (125, 124, 156, 157), (126, 125, 157, 158), (127, 126, 158, 159), (128, 127, 159, 160), (129, 128, 160, 161), (130, 129, 161, 162), (131, 130, 162, 163), (132, 131, 163, 164), (133, 132, 164, 165), (134, 133, 165, 166), (135, 134, 166, 167), (136, 135, 167, 168), (137, 136, 168, 169), (138, 169, 201, 170), (139, 138, 170, 171), (140, 139, 171, 172), (141, 140, 172, 173), (142, 141, 173, 174), (143, 142, 174, 175), (144, 143, 175, 176), (145, 144, 176, 177), (146, 145, 177, 178), (147, 146, 178, 179), (148, 147, 179, 180), (149, 148, 180, 181), (150, 149, 181, 182), (151, 150, 182, 183), (152, 151, 183, 184), (153, 152, 184, 185), (154, 153, 185, 186), (155, 154, 186, 187), (156, 155, 187, 188), (157, 156, 188, 189), (158, 157, 189, 190), (159, 158, 190, 191), (160, 159, 191, 192), (161, 160, 192, 193), (162, 161, 193, 194), (163, 162, 194, 195), (164, 163, 195, 196), (165, 164, 196, 197), (166, 165, 197, 198), (167, 166, 198, 199), (168, 167, 199, 200), (169, 168, 200, 201), (170, 201, 233, 202), (171, 170, 202, 203), (172, 171, 203, 204), (173, 172, 204, 205), (174, 173, 205, 206), (175, 174, 206, 207), (176, 175, 207, 208), (177, 176, 208, 209), (178, 177, 209, 210), (179, 178, 210, 211), (180, 179, 211, 212), (181, 180, 212, 213), (182, 181, 213, 214), (183, 182, 214, 215), (184, 183, 215, 216), (185, 184, 216, 217), (186, 185, 217, 218), (187, 186, 218, 219), (188, 187, 219, 220), (189, 188, 220, 221), (190, 189, 221, 222), (191, 190, 222, 223), (192, 191, 223, 224), (193, 192, 224, 225), (194, 193, 225, 226), (195, 194, 226, 227), (196, 195, 227, 228), (197, 196, 228, 229), (198, 197, 229, 230), (199, 198, 230, 231), (200, 199, 231, 232), (201, 200, 232, 233), (202, 233, 265, 234), (203, 202, 234, 235), (204, 203, 235, 236), (205, 204, 236, 237), (206, 205, 237, 238), (207, 206, 238, 239), (208, 207, 239, 240), (209, 208, 240, 241), (210, 209, 241, 242), (211, 210, 242, 243), (212, 211, 243, 244), (213, 212, 244, 245), (214, 213, 245, 246), (215, 214, 246, 247), (216, 215, 247, 248), (217, 216, 248, 249), (218, 217, 249, 250), (219, 218, 250, 251), (220, 219, 251, 252), (221, 220, 252, 253), (222, 221, 253, 254), (223, 222, 254, 255), (224, 223, 255, 256), (225, 224, 256, 257), (226, 225, 257, 258), (227, 226, 258, 259), (228, 227, 259, 260), (229, 228, 260, 261), (230, 229, 261, 262), (231, 230, 262, 263), (232, 231, 263, 264), (233, 232, 264, 265), (234, 265, 297, 266), (235, 234, 266, 267), (236, 235, 267, 268), (237, 236, 268, 269), (238, 237, 269, 270), (239, 238, 270, 271), (240, 239, 271, 272), (241, 240, 272, 273), (242, 241, 273, 274), (243, 242, 274, 275), (244, 243, 275, 276), (245, 244, 276, 277), (246, 245, 277, 278), (247, 246, 278, 279), (248, 247, 279, 280), (249, 248, 280, 281), (250, 249, 281, 282), (251, 250, 282, 283), (252, 251, 283, 284), (253, 252, 284, 285), (254, 253, 285, 286), (255, 254, 286, 287), (256, 255, 287, 288), (257, 256, 288, 289), (258, 257, 289, 290), (259, 258, 290, 291), (260, 259, 291, 292), (261, 260, 292, 293), (262, 261, 293, 294), (263, 262, 294, 295), (264, 263, 295, 296), (265, 264, 296, 297), (266, 297, 298, 299), (267, 266, 299, 300), (268, 267, 300, 301), (269, 268, 301, 302), (270, 269, 302, 303), (271, 270, 303, 304), (272, 271, 304, 305), (273, 272, 305, 306), (274, 273, 306, 307), (275, 274, 307, 308), (276, 275, 308, 309), (277, 276, 309, 310), (278, 277, 310, 311), (279, 278, 311, 312), (280, 279, 312, 313), (281, 280, 313, 314), (282, 281, 314, 315), (283, 282, 315, 316), (284, 283, 316, 317), (285, 284, 317, 318), (286, 285, 318, 319), (287, 286, 319, 320), (288, 287, 320, 321), (289, 288, 321, 322), (290, 289, 322, 323), (291, 290, 323, 324), (292, 291, 324, 325), (293, 292, 325, 326), (294, 293, 326, 327), (295, 294, 327, 328), (296, 295, 328, 329), (297, 296, 329, 298), (299, 298, 361, 330), (300, 299, 330, 331), (301, 300, 331, 332), (302, 301, 332, 333), (303, 302, 333, 334), (304, 303, 334, 335), (305, 304, 335, 336), (306, 305, 336, 337), (307, 306, 337, 338), (308, 307, 338, 339), (309, 308, 339, 340), (310, 309, 340, 341), (311, 310, 341, 342), (312, 311, 342, 343), (313, 312, 343, 344), (314, 313, 344, 345), (315, 314, 345, 346), (316, 315, 346, 347), (317, 316, 347, 348), (318, 317, 348, 349), (319, 318, 349, 350), (320, 319, 350, 351), (321, 320, 351, 352), (322, 321, 352, 353), (323, 322, 353, 354), (324, 323, 354, 355), (325, 324, 355, 356), (326, 325, 356, 357), (327, 326, 357, 358), (328, 327, 358, 359), (329, 328, 359, 360), (298, 329, 360, 361), (383, 394, 362), (383, 362, 363), (383, 363, 364), (383, 364, 365), (383, 365, 366), (383, 366, 367), (383, 367, 368), (383, 368, 369), (383, 369, 370), (383, 370, 371), (383, 371, 372), (383, 372, 373), (383, 373, 374), (383, 374, 375), (383, 375, 376), (383, 376, 377), (383, 377, 378), (383, 378, 379), (383, 379, 380), (383, 380, 381), (383, 381, 382), (383, 382, 384), (383, 384, 385), (383, 385, 386), (383, 386, 387), (383, 387, 388), (383, 388, 389), (383, 389, 390), (383, 390, 391), (383, 391, 392), (383, 392, 393), (383, 393, 394), (362, 394, 396, 395), (363, 362, 395, 397), (364, 363, 397, 398), (365, 364, 398, 399), (366, 365, 399, 400), (367, 366, 400, 401), (368, 367, 401, 402), (369, 368, 402, 403), (370, 369, 403, 404), (371, 370, 404, 405), (372, 371, 405, 406), (373, 372, 406, 407), (374, 373, 407, 408), (375, 374, 408, 409), (376, 375, 409, 410), (377, 376, 410, 411), (378, 377, 411, 412), (379, 378, 412, 413), (380, 379, 413, 414), (381, 380, 414, 415), (382, 381, 415, 416), (384, 382, 416, 417), (385, 384, 417, 418), (386, 385, 418, 419), (387, 386, 419, 420), (388, 387, 420, 421), (389, 388, 421, 422), (390, 389, 422, 423), (391, 390, 423, 424), (392, 391, 424, 425), (393, 392, 425, 426), (394, 393, 426, 396), (395, 396, 458, 427), (397, 395, 427, 428), (398, 397, 428, 429), (399, 398, 429, 430), (400, 399, 430, 431), (401, 400, 431, 432), (402, 401, 432, 433), (403, 402, 433, 434), (404, 403, 434, 435), (405, 404, 435, 436), (406, 405, 436, 437), (407, 406, 437, 438), (408, 407, 438, 439), (409, 408, 439, 440), (410, 409, 440, 441), (411, 410, 441, 442), (412, 411, 442, 443), (413, 412, 443, 444), (414, 413, 444, 445), (415, 414, 445, 446), (416, 415, 446, 447), (417, 416, 447, 448), (418, 417, 448, 449), (419, 418, 449, 450), (420, 419, 450, 451), (421, 420, 451, 452), (422, 421, 452, 453), (423, 422, 453, 454), (424, 423, 454, 455), (425, 424, 455, 456), (426, 425, 456, 457), (396, 426, 457, 458), (427, 458, 490, 459), (428, 427, 459, 460), (429, 428, 460, 461), (430, 429, 461, 462), (431, 430, 462, 463), (432, 431, 463, 464), (433, 432, 464, 465), (434, 433, 465, 466), (435, 434, 466, 467), (436, 435, 467, 468), (437, 436, 468, 469), (438, 437, 469, 470), (439, 438, 470, 471), (440, 439, 471, 472), (441, 440, 472, 473), (442, 441, 473, 474), (443, 442, 474, 475), (444, 443, 475, 476), (445, 444, 476, 477), (446, 445, 477, 478), (447, 446, 478, 479), (448, 447, 479, 480), (449, 448, 480, 481), (450, 449, 481, 482), (451, 450, 482, 483), (452, 451, 483, 484), (453, 452, 484, 485), (454, 453, 485, 486), (455, 454, 486, 487), (456, 455, 487, 488), (457, 456, 488, 489), (458, 457, 489, 490), (459, 490, 492, 491), (460, 459, 491, 493), (461, 460, 493, 494), (462, 461, 494, 495), (463, 462, 495, 496), (464, 463, 496, 497), (465, 464, 497, 498), (466, 465, 498, 499), (467, 466, 499, 500), (468, 467, 500, 501), (469, 468, 501, 502), (470, 469, 502, 503), (471, 470, 503, 504), (472, 471, 504, 505), (473, 472, 505, 506), (474, 473, 506, 507), (475, 474, 507, 508), (476, 475, 508, 509), (477, 476, 509, 510), (478, 477, 510, 511), (479, 478, 511, 512), (480, 479, 512, 513), (481, 480, 513, 514), (482, 481, 514, 515), (483, 482, 515, 516), (484, 483, 516, 517), (485, 484, 517, 518), (486, 485, 518, 519), (487, 486, 519, 520), (488, 487, 520, 521), (489, 488, 521, 522), (494, 493, 523, 524), (495, 494, 524, 525), (496, 495, 525, 526), (497, 496, 526, 527), (498, 497, 527, 528), (501, 500, 529, 530), (502, 501, 530, 531), (503, 502, 531, 532), (504, 503, 532, 533), (505, 504, 533, 534), (506, 505, 534, 535), (507, 506, 535, 536), (508, 507, 536, 537), (509, 508, 537, 538), (510, 509, 538, 539), (511, 510, 539, 540), (512, 511, 540, 541), (518, 517, 542, 543), (519, 518, 543, 544), (520, 519, 544, 545), (521, 520, 545, 546), (525, 524, 547, 548), (526, 525, 548, 549), (532, 531, 550, 551), (533, 532, 551, 552), (534, 533, 552, 553), (539, 538, 554, 555), (540, 539, 555, 556), (541, 540, 556, 557), (543, 542, 558, 559), (544, 543, 559, 560), (552, 551, 561, 562), (560, 559, 565, 566), (564, 563, 567, 568), (570, 569, 571, 572), (574, 573, 605, 606), (575, 574, 606, 607), (576, 575, 607, 608), (577, 576, 608, 609), (578, 577, 609, 610), (579, 578, 610, 611), (580, 579, 611, 612), (581, 580, 612, 613), (582, 581, 613, 614), (583, 582, 614, 615), (584, 583, 615, 616), (585, 584, 616, 617), (586, 585, 617, 618), (587, 586, 618, 619), (588, 587, 619, 620), (589, 588, 620, 621), (590, 589, 621, 622), (591, 590, 622, 623), (592, 591, 623, 624), (593, 592, 624, 625), (594, 593, 625, 626), (595, 594, 626, 627), (596, 595, 627, 628), (597, 596, 628, 629), (598, 597, 629, 630), (599, 598, 630, 631), (600, 599, 631, 632), (601, 600, 632, 633), (602, 601, 633, 634), (603, 602, 634, 635), (604, 603, 635, 636), (606, 605, 637, 638), (607, 606, 638, 639), (608, 607, 639, 640), (609, 608, 640, 641), (610, 609, 641, 642), (611, 610, 642, 643), (612, 611, 643, 644), (613, 612, 644, 645), (614, 613, 645, 646), (615, 614, 646, 647), (616, 615, 647, 648), (617, 616, 648, 649), (618, 617, 649, 650), (619, 618, 650, 651), (620, 619, 651, 652), (621, 620, 652, 653), (622, 621, 653, 654), (623, 622, 654, 655), (624, 623, 655, 656), (625, 624, 656, 657), (626, 625, 657, 658), (627, 626, 658, 659), (628, 627, 659, 660), (629, 628, 660, 661), (630, 629, 661, 662), (631, 630, 662, 663), (632, 631, 663, 664), (633, 632, 664, 665), (634, 633, 665, 666), (635, 634, 666, 667), (636, 635, 667, 668), (638, 637, 669, 670), (639, 638, 670, 671), (640, 639, 671, 672), (641, 640, 672, 673), (642, 641, 673, 674), (643, 642, 674, 675), (644, 643, 675, 676), (645, 644, 676, 677), (646, 645, 677, 678), (647, 646, 678, 679), (648, 647, 679, 680), (649, 648, 680, 681), (650, 649, 681, 682), (651, 650, 682, 683), (652, 651, 683, 684), (653, 652, 684, 685), (654, 653, 685, 686), (655, 654, 686, 687), (656, 655, 687, 688), (657, 656, 688, 689), (658, 657, 689, 690), (659, 658, 690, 691), (660, 659, 691, 692), (661, 660, 692, 693), (662, 661, 693, 694), (663, 662, 694, 695), (664, 663, 695, 696), (665, 664, 696, 697), (666, 665, 697, 698), (667, 666, 698, 699), (668, 667, 699, 700), (670, 669, 701, 702), (671, 670, 702, 703), (672, 671, 703, 704), (673, 672, 704, 705), (674, 673, 705, 706), (675, 674, 706, 707), (676, 675, 707, 708), (677, 676, 708, 709), (678, 677, 709, 710), (679, 678, 710, 711), (680, 679, 711, 712), (681, 680, 712, 713), (682, 681, 713, 714), (683, 682, 714, 715), (684, 683, 715, 716), (685, 684, 716, 717), (686, 685, 717, 718), (687, 686, 718, 719), (688, 687, 719, 720), (689, 688, 720, 721), (690, 689, 721, 722), (691, 690, 722, 723), (692, 691, 723, 724), (693, 692, 724, 725), (694, 693, 725, 726), (695, 694, 726, 727), (696, 695, 727, 728), (697, 696, 728, 729), (698, 697, 729, 730), (699, 698, 730, 731), (700, 699, 731, 732), (702, 701, 733, 734), (703, 702, 734, 735), (704, 703, 735, 736), (705, 704, 736, 737), (706, 705, 737, 738), (707, 706, 738, 739), (708, 707, 739, 740), (709, 708, 740, 741), (710, 709, 741, 742), (711, 710, 742, 743), (712, 711, 743, 744), (713, 712, 744, 745), (714, 713, 745, 746), (715, 714, 746, 747), (716, 715, 747, 748), (717, 716, 748, 749), (718, 717, 749, 750), (719, 718, 750, 751), (720, 719, 751, 752), (721, 720, 752, 753), (722, 721, 753, 754), (723, 722, 754, 755), (724, 723, 755, 756), (725, 724, 756, 757), (726, 725, 757, 758), (727, 726, 758, 759), (728, 727, 759, 760), (729, 728, 760, 761), (730, 729, 761, 762), (731, 730, 762, 763), (732, 731, 763, 764), (734, 733, 765, 766), (735, 734, 766, 767), (736, 735, 767, 768), (737, 736, 768, 769), (738, 737, 769, 770), (739, 738, 770, 771), (740, 739, 771, 772), (741, 740, 772, 773), (742, 741, 773, 774), (743, 742, 774, 775), (744, 743, 775, 776), (745, 744, 776, 777), (746, 745, 777, 778), (747, 746, 778, 779), (748, 747, 779, 780), (749, 748, 780, 781), (750, 749, 781, 782), (751, 750, 782, 783), (752, 751, 783, 784), (753, 752, 784, 785), (754, 753, 785, 786), (755, 754, 786, 787), (756, 755, 787, 788), (757, 756, 788, 789), (758, 757, 789, 790), (759, 758, 790, 791), (760, 759, 791, 792), (761, 760, 792, 793), (762, 761, 793, 794), (763, 762, 794, 795), (764, 763, 795, 796), (766, 765, 797, 798), (767, 766, 798, 799), (768, 767, 799, 800), (769, 768, 800, 801), (770, 769, 801, 802), (771, 770, 802, 803), (772, 771, 803, 804), (773, 772, 804, 805), (774, 773, 805, 806), (775, 774, 806, 807), (776, 775, 807, 808), (777, 776, 808, 809), (778, 777, 809, 810), (779, 778, 810, 811), (780, 779, 811, 812), (781, 780, 812, 813), (782, 781, 813, 814), (783, 782, 814, 815), (784, 783, 815, 816), (785, 784, 816, 817), (786, 785, 817, 818), (787, 786, 818, 819), (788, 787, 819, 820), (789, 788, 820, 821), (790, 789, 821, 822), (791, 790, 822, 823), (792, 791, 823, 824), (793, 792, 824, 825), (794, 793, 825, 826), (795, 794, 826, 827), (796, 795, 827, 828), (798, 797, 829, 830), (799, 798, 830, 831), (800, 799, 831, 832), (801, 800, 832, 833), (802, 801, 833, 834), (803, 802, 834, 835), (804, 803, 835, 836), (805, 804, 836, 837), (806, 805, 837, 838), (807, 806, 838, 839), (808, 807, 839, 840), (809, 808, 840, 841), (810, 809, 841, 842), (811, 810, 842, 843), (812, 811, 843, 844), (813, 812, 844, 845), (814, 813, 845, 846), (815, 814, 846, 847), (816, 815, 847, 848), (817, 816, 848, 849), (818, 817, 849, 850), (819, 818, 850, 851), (820, 819, 851, 852), (821, 820, 852, 853), (822, 821, 853, 854), (823, 822, 854, 855), (824, 823, 855, 856), (825, 824, 856, 857), (826, 825, 857, 858), (827, 826, 858, 859), (828, 827, 859, 860)])
me_landscape_001.polygons.foreach_set('use_smooth', [True] * 817)
_uv = me_landscape_001.uv_layers.new(name='UVMap')
_uv.uv.foreach_set('vector', [0.5818, 0.3006, 0.5828, 0.3026, 0.5827, 0.3055, 0.5813, 0.304, 0.5757, 0.3234, 0.5754, 0.3229, 0.5766, 0.3211, 0.5769, 0.3215, 0.5781, 0.301, 0.5784, 0.3007, 0.5788, 0.3045, 0.5785, 0.3047, 0.5839, 0.3264, 0.5828, 0.3271, 0.583, 0.3235, 0.5832, 0.3232, 0.5869, 0.3199, 0.5869, 0.3213, 0.5849, 0.3202, 0.5848, 0.3195, 0.5809, 0.3004, 0.5818, 0.3006, 0.5813, 0.304, 0.5807, 0.304, 0.5828, 0.3271, 0.5813, 0.3264, 0.5819, 0.3228, 0.583, 0.3235, 0.5846, 0.326, 0.5839, 0.3264, 0.5832, 0.3232, 0.5839, 0.3233, 0.5884, 0.3061, 0.587, 0.3076, 0.5846, 0.3077, 0.5857, 0.3059, 0.58, 0.3001, 0.5809, 0.3004, 0.5807, 0.304, 0.5801, 0.304, 0.5742, 0.32, 0.5735, 0.3187, 0.576, 0.3185, 0.5764, 0.32, 0.5844, 0.3016, 0.5857, 0.3038, 0.5846, 0.3059, 0.5843, 0.3043, 0.5744, 0.3113, 0.5745, 0.3099, 0.577, 0.3107, 0.577, 0.3123, 0.5735, 0.3187, 0.574, 0.3175, 0.5765, 0.3175, 0.576, 0.3185, 0.579, 0.3003, 0.58, 0.3001, 0.5801, 0.304, 0.5795, 0.3043, 0.5741, 0.3132, 0.5744, 0.3113, 0.577, 0.3123, 0.5768, 0.3137, 0.5748, 0.3016, 0.5742, 0.3026, 0.5744, 0.3017, 0.5745, 0.3016, 0.5878, 0.3086, 0.5879, 0.3101, 0.5854, 0.3099, 0.5852, 0.3089, 0.5808, 0.3266, 0.5803, 0.3263, 0.5798, 0.3229, 0.5809, 0.3228, 0.5784, 0.3007, 0.579, 0.3003, 0.5795, 0.3043, 0.5788, 0.3045, 0.5829, 0.3035, 0.5844, 0.3016, 0.5843, 0.3043, 0.5838, 0.3058, 0.5879, 0.3101, 0.5879, 0.3114, 0.5852, 0.3109, 0.5854, 0.3099, 0.5874, 0.3139, 0.5877, 0.3129, 0.5884, 0.3124, 0.5877, 0.3145, 0.5877, 0.316, 0.5877, 0.3145, 0.5915, 0.3133, 0.5917, 0.3157, 0.5874, 0.3172, 0.5877, 0.316, 0.5917, 0.3157, 0.5879, 0.3185, 0.5766, 0.3253, 0.5757, 0.3234, 0.5769, 0.3215, 0.5775, 0.3228, 0.5879, 0.3185, 0.5869, 0.3199, 0.5848, 0.3195, 0.5854, 0.3184, 0.5726, 0.3159, 0.5741, 0.3132, 0.5768, 0.3137, 0.5756, 0.3155, 0.587, 0.3076, 0.5878, 0.3086, 0.5852, 0.3089, 0.5846, 0.3077, 0.5813, 0.3264, 0.5808, 0.3266, 0.5809, 0.3228, 0.5819, 0.3228, 0.5808, 0.3266, 0.5813, 0.3264, 0.5828, 0.3271, 0.5807, 0.3359, 0.5803, 0.3263, 0.5808, 0.3266, 0.5807, 0.3359, 0.5788, 0.3264, 0.574, 0.3175, 0.5726, 0.3159, 0.5756, 0.3155, 0.5765, 0.3175, 0.5771, 0.3255, 0.5766, 0.3253, 0.5775, 0.3228, 0.5778, 0.3231, 0.5874, 0.3172, 0.5879, 0.3185, 0.5854, 0.3184, 0.5849, 0.3174, 0.5879, 0.3114, 0.5884, 0.3124, 0.5856, 0.3122, 0.5852, 0.3109, 0.5828, 0.3026, 0.5829, 0.3035, 0.5838, 0.3058, 0.5827, 0.3055, 0.5751, 0.3039, 0.577, 0.3005, 0.5782, 0.3043, 0.5771, 0.3068, 0.5884, 0.3124, 0.5877, 0.3129, 0.5849, 0.3127, 0.5856, 0.3122, 0.577, 0.3005, 0.5781, 0.301, 0.5785, 0.3047, 0.5782, 0.3043, 0.5741, 0.3058, 0.5751, 0.3039, 0.5771, 0.3068, 0.5769, 0.3087, 0.5777, 0.3261, 0.5771, 0.3255, 0.5778, 0.3231, 0.5786, 0.3232, 0.586, 0.3039, 0.5864, 0.3053, 0.5849, 0.3058, 0.5848, 0.3057, 0.5864, 0.3053, 0.5884, 0.3061, 0.5857, 0.3059, 0.5849, 0.3058, 0.579, 0.3003, 0.5784, 0.3007, 0.5781, 0.301, 0.5793, 0.2947, 0.58, 0.3001, 0.579, 0.3003, 0.5793, 0.2947, 0.5802, 0.295, 0.5809, 0.3004, 0.58, 0.3001, 0.5802, 0.295, 0.5813, 0.2954, 0.5818, 0.3006, 0.5809, 0.3004, 0.5813, 0.2954, 0.5823, 0.2953, 0.5828, 0.3026, 0.5818, 0.3006, 0.5823, 0.2953, 0.5829, 0.3035, 0.5743, 0.3087, 0.5741, 0.3058, 0.5769, 0.3087, 0.5768, 0.31, 0.5788, 0.3264, 0.5777, 0.3261, 0.5786, 0.3232, 0.5788, 0.3233, 0.5877, 0.316, 0.5874, 0.3172, 0.5849, 0.3174, 0.5851, 0.316, 0.5874, 0.3139, 0.5877, 0.3145, 0.5851, 0.3149, 0.5849, 0.3143, 0.5884, 0.3124, 0.5879, 0.3114, 0.5879, 0.3101, 0.5919, 0.3107, 0.5877, 0.3145, 0.5884, 0.3124, 0.5919, 0.3107, 0.5915, 0.3133, 0.5917, 0.3157, 0.5915, 0.3133, 0.5928, 0.3132, 0.5928, 0.3163, 0.5879, 0.3185, 0.5917, 0.3157, 0.5928, 0.3163, 0.5921, 0.3192, 0.5869, 0.3199, 0.5879, 0.3185, 0.5921, 0.3192, 0.5869, 0.3213, 0.5857, 0.3038, 0.586, 0.3039, 0.5848, 0.3057, 0.5846, 0.3059, 0.5867, 0.3236, 0.585, 0.326, 0.5842, 0.3229, 0.5847, 0.3214, 0.5839, 0.3264, 0.5846, 0.326, 0.585, 0.326, 0.5849, 0.336, 0.5828, 0.3271, 0.5839, 0.3264, 0.5849, 0.336, 0.5829, 0.3371, 0.5807, 0.3359, 0.5828, 0.3271, 0.5829, 0.3371, 0.5807, 0.3381, 0.5788, 0.3264, 0.5807, 0.3359, 0.5807, 0.3381, 0.5786, 0.3373, 0.5777, 0.3261, 0.5788, 0.3264, 0.5786, 0.3373, 0.5766, 0.3357, 0.5771, 0.3255, 0.5777, 0.3261, 0.5766, 0.3357, 0.5766, 0.3253, 0.5736, 0.3012, 0.5744, 0.3011, 0.5745, 0.3016, 0.5744, 0.3017, 0.5754, 0.3229, 0.5746, 0.3212, 0.5764, 0.3204, 0.5766, 0.3211, 0.585, 0.326, 0.5846, 0.326, 0.5839, 0.3233, 0.5842, 0.3229, 0.5726, 0.3159, 0.574, 0.3175, 0.5735, 0.3187, 0.57, 0.3161, 0.5741, 0.3132, 0.5726, 0.3159, 0.57, 0.3161, 0.5702, 0.3136, 0.5744, 0.3113, 0.5741, 0.3132, 0.5702, 0.3136, 0.5704, 0.311, 0.5745, 0.3099, 0.5744, 0.3113, 0.5704, 0.311, 0.5743, 0.3087, 0.5877, 0.3145, 0.5877, 0.316, 0.5851, 0.316, 0.5851, 0.3149, 0.5745, 0.3099, 0.5743, 0.3087, 0.5768, 0.31, 0.577, 0.3107, 0.5744, 0.3011, 0.5748, 0.3016, 0.5745, 0.3016, 0.5745, 0.3016, 0.5793, 0.2947, 0.5781, 0.301, 0.577, 0.3005, 0.5789, 0.2942, 0.5802, 0.295, 0.5793, 0.2947, 0.5789, 0.2942, 0.5801, 0.2935, 0.5813, 0.2954, 0.5802, 0.295, 0.5801, 0.2935, 0.5814, 0.2934, 0.5823, 0.2953, 0.5813, 0.2954, 0.5814, 0.2934, 0.5829, 0.2941, 0.5829, 0.3035, 0.5823, 0.2953, 0.5829, 0.2941, 0.5844, 0.3016, 0.5746, 0.3212, 0.5742, 0.32, 0.5764, 0.32, 0.5764, 0.3204, 0.5803, 0.3263, 0.5788, 0.3264, 0.5788, 0.3233, 0.5798, 0.3229, 0.5878, 0.3086, 0.587, 0.3076, 0.5884, 0.3061, 0.5912, 0.3056, 0.5879, 0.3101, 0.5878, 0.3086, 0.5912, 0.3056, 0.5912, 0.3078, 0.5919, 0.3107, 0.5879, 0.3101, 0.5912, 0.3078, 0.5922, 0.3104, 0.5915, 0.3133, 0.5919, 0.3107, 0.5922, 0.3104, 0.5928, 0.3132, 0.5928, 0.3163, 0.5928, 0.3132, 0.5942, 0.313, 0.5942, 0.3168, 0.5921, 0.3192, 0.5928, 0.3163, 0.5942, 0.3168, 0.5935, 0.3206, 0.5869, 0.3213, 0.5921, 0.3192, 0.5935, 0.3206, 0.5918, 0.3245, 0.5867, 0.3236, 0.5869, 0.3213, 0.5918, 0.3245, 0.5905, 0.3288, 0.585, 0.326, 0.5867, 0.3236, 0.5905, 0.3288, 0.5879, 0.3355, 0.5849, 0.336, 0.585, 0.326, 0.5879, 0.3355, 0.5845, 0.3589, 0.5829, 0.3371, 0.5849, 0.336, 0.5845, 0.3589, 0.5823, 0.3602, 0.5807, 0.3381, 0.5829, 0.3371, 0.5823, 0.3602, 0.5797, 0.3612, 0.5786, 0.3373, 0.5807, 0.3381, 0.5797, 0.3612, 0.5774, 0.3602, 0.5766, 0.3357, 0.5786, 0.3373, 0.5774, 0.3602, 0.5757, 0.3379, 0.5766, 0.3253, 0.5766, 0.3357, 0.5757, 0.3379, 0.5738, 0.3349, 0.5757, 0.3234, 0.5766, 0.3253, 0.5738, 0.3349, 0.5754, 0.3229, 0.5869, 0.3213, 0.5867, 0.3236, 0.5847, 0.3214, 0.5849, 0.3202, 0.5735, 0.3187, 0.5742, 0.32, 0.5746, 0.3212, 0.5697, 0.3196, 0.57, 0.3161, 0.5735, 0.3187, 0.5697, 0.3196, 0.5689, 0.3167, 0.5702, 0.3136, 0.57, 0.3161, 0.5689, 0.3167, 0.5689, 0.3135, 0.5704, 0.311, 0.5702, 0.3136, 0.5689, 0.3135, 0.5693, 0.3103, 0.5743, 0.3087, 0.5704, 0.311, 0.5693, 0.3103, 0.5703, 0.3072, 0.5741, 0.3058, 0.5743, 0.3087, 0.5703, 0.3072, 0.5694, 0.3042, 0.5751, 0.3039, 0.5741, 0.3058, 0.5694, 0.3042, 0.5742, 0.3026, 0.577, 0.3005, 0.5751, 0.3039, 0.5742, 0.3026, 0.5748, 0.3016, 0.5789, 0.2942, 0.577, 0.3005, 0.5748, 0.3016, 0.5773, 0.2971, 0.5801, 0.2935, 0.5789, 0.2942, 0.5773, 0.2971, 0.5799, 0.2902, 0.5814, 0.2934, 0.5801, 0.2935, 0.5799, 0.2902, 0.5816, 0.2894, 0.5829, 0.2941, 0.5814, 0.2934, 0.5816, 0.2894, 0.5829, 0.2895, 0.5844, 0.3016, 0.5829, 0.2941, 0.5829, 0.2895, 0.5849, 0.2937, 0.5857, 0.3038, 0.5844, 0.3016, 0.5849, 0.2937, 0.586, 0.3039, 0.5877, 0.3129, 0.5874, 0.3139, 0.5849, 0.3143, 0.5849, 0.3127, 0.5912, 0.3056, 0.5884, 0.3061, 0.5864, 0.3053, 0.5913, 0.3047, 0.5912, 0.3078, 0.5912, 0.3056, 0.5913, 0.3047, 0.5924, 0.3066, 0.5922, 0.3104, 0.5912, 0.3078, 0.5924, 0.3066, 0.5933, 0.3096, 0.5928, 0.3132, 0.5922, 0.3104, 0.5933, 0.3096, 0.5942, 0.313, 0.5942, 0.3168, 0.5942, 0.313, 0.5957, 0.3128, 0.5958, 0.3172, 0.5935, 0.3206, 0.5942, 0.3168, 0.5958, 0.3172, 0.5952, 0.3217, 0.5918, 0.3245, 0.5935, 0.3206, 0.5952, 0.3217, 0.594, 0.3269, 0.5905, 0.3288, 0.5918, 0.3245, 0.594, 0.3269, 0.592, 0.3315, 0.5879, 0.3355, 0.5905, 0.3288, 0.592, 0.3315, 0.5876, 0.3593, 0.5845, 0.3589, 0.5879, 0.3355, 0.5876, 0.3593, 0.5852, 0.3614, 0.5823, 0.3602, 0.5845, 0.3589, 0.5852, 0.3614, 0.5823, 0.3692, 0.5797, 0.3612, 0.5823, 0.3602, 0.5823, 0.3692, 0.5795, 0.3644, 0.5774, 0.3602, 0.5797, 0.3612, 0.5795, 0.3644, 0.5765, 0.3626, 0.5757, 0.3379, 0.5774, 0.3602, 0.5765, 0.3626, 0.5747, 0.3412, 0.5738, 0.3349, 0.5757, 0.3379, 0.5747, 0.3412, 0.5724, 0.3377, 0.5754, 0.3229, 0.5738, 0.3349, 0.5724, 0.3377, 0.5708, 0.3297, 0.5746, 0.3212, 0.5754, 0.3229, 0.5708, 0.3297, 0.5694, 0.3251, 0.5697, 0.3196, 0.5746, 0.3212, 0.5694, 0.3251, 0.5682, 0.3207, 0.5689, 0.3167, 0.5697, 0.3196, 0.5682, 0.3207, 0.5676, 0.3171, 0.5689, 0.3135, 0.5689, 0.3167, 0.5676, 0.3171, 0.5676, 0.3134, 0.5693, 0.3103, 0.5689, 0.3135, 0.5676, 0.3134, 0.5681, 0.3095, 0.5703, 0.3072, 0.5693, 0.3103, 0.5681, 0.3095, 0.5686, 0.3055, 0.5694, 0.3042, 0.5703, 0.3072, 0.5686, 0.3055, 0.5696, 0.3036, 0.5742, 0.3026, 0.5694, 0.3042, 0.5696, 0.3036, 0.5736, 0.3012, 0.5742, 0.3026, 0.5736, 0.3012, 0.5744, 0.3017, 0.5744, 0.3017, 0.5773, 0.2971, 0.5748, 0.3016, 0.5744, 0.3011, 0.5771, 0.2925, 0.5799, 0.2902, 0.5773, 0.2971, 0.5771, 0.2925, 0.5796, 0.2881, 0.5816, 0.2894, 0.5799, 0.2902, 0.5796, 0.2881, 0.5812, 0.2869, 0.5829, 0.2895, 0.5816, 0.2894, 0.5812, 0.2869, 0.5831, 0.2872, 0.5849, 0.2937, 0.5829, 0.2895, 0.5831, 0.2872, 0.5849, 0.2886, 0.586, 0.3039, 0.5849, 0.2937, 0.5849, 0.2886, 0.5881, 0.2984, 0.5864, 0.3053, 0.586, 0.3039, 0.5881, 0.2984, 0.5907, 0.3005, 0.5913, 0.3047, 0.5864, 0.3053, 0.5907, 0.3005, 0.5923, 0.3025, 0.5924, 0.3066, 0.5913, 0.3047, 0.5923, 0.3025, 0.5936, 0.305, 0.5933, 0.3096, 0.5924, 0.3066, 0.5936, 0.305, 0.5951, 0.3089, 0.5942, 0.313, 0.5933, 0.3096, 0.5951, 0.3089, 0.5957, 0.3128, 0.5958, 0.3172, 0.5957, 0.3128, 0.5974, 0.3125, 0.5974, 0.3174, 0.5952, 0.3217, 0.5958, 0.3172, 0.5974, 0.3174, 0.5971, 0.3224, 0.594, 0.3269, 0.5952, 0.3217, 0.5971, 0.3224, 0.5956, 0.3505, 0.592, 0.3315, 0.594, 0.3269, 0.5956, 0.3505, 0.592, 0.3543, 0.5876, 0.3593, 0.592, 0.3315, 0.592, 0.3543, 0.5895, 0.3597, 0.5852, 0.3614, 0.5876, 0.3593, 0.5895, 0.3597, 0.5838, 0.3703, 0.5823, 0.3692, 0.5852, 0.3614, 0.5838, 0.3703, 0.5815, 0.371, 0.5795, 0.3644, 0.5823, 0.3692, 0.5815, 0.371, 0.5791, 0.3697, 0.5765, 0.3626, 0.5795, 0.3644, 0.5791, 0.3697, 0.5756, 0.366, 0.5747, 0.3412, 0.5765, 0.3626, 0.5756, 0.366, 0.5732, 0.3639, 0.5724, 0.3377, 0.5747, 0.3412, 0.5732, 0.3639, 0.5707, 0.3413, 0.5708, 0.3297, 0.5724, 0.3377, 0.5707, 0.3413, 0.569, 0.3316, 0.5694, 0.3251, 0.5708, 0.3297, 0.569, 0.3316, 0.5674, 0.3265, 0.5682, 0.3207, 0.5694, 0.3251, 0.5674, 0.3265, 0.5667, 0.3211, 0.5676, 0.3171, 0.5682, 0.3207, 0.5667, 0.3211, 0.5658, 0.3176, 0.5676, 0.3134, 0.5676, 0.3171, 0.5658, 0.3176, 0.5662, 0.3135, 0.5681, 0.3095, 0.5676, 0.3134, 0.5662, 0.3135, 0.5663, 0.3085, 0.5686, 0.3055, 0.5681, 0.3095, 0.5663, 0.3085, 0.5672, 0.305, 0.5696, 0.3036, 0.5686, 0.3055, 0.5672, 0.305, 0.5687, 0.3021, 0.5736, 0.3012, 0.5696, 0.3036, 0.5687, 0.3021, 0.571, 0.2984, 0.5744, 0.3011, 0.5736, 0.3012, 0.571, 0.2984, 0.5736, 0.2948, 0.5771, 0.2925, 0.5744, 0.3011, 0.5736, 0.2948, 0.575, 0.2906, 0.5796, 0.2881, 0.5771, 0.2925, 0.575, 0.2906, 0.5783, 0.2847, 0.5812, 0.2869, 0.5796, 0.2881, 0.5783, 0.2847, 0.5807, 0.283, 0.5831, 0.2872, 0.5812, 0.2869, 0.5807, 0.283, 0.5833, 0.2835, 0.5849, 0.2886, 0.5831, 0.2872, 0.5833, 0.2835, 0.5856, 0.2861, 0.5881, 0.2984, 0.5849, 0.2886, 0.5856, 0.2861, 0.5883, 0.2916, 0.5907, 0.3005, 0.5881, 0.2984, 0.5883, 0.2916, 0.5913, 0.2971, 0.5923, 0.3025, 0.5907, 0.3005, 0.5913, 0.2971, 0.5932, 0.3008, 0.5936, 0.305, 0.5923, 0.3025, 0.5932, 0.3008, 0.5953, 0.3037, 0.5951, 0.3089, 0.5936, 0.305, 0.5953, 0.3037, 0.5967, 0.3079, 0.5957, 0.3128, 0.5951, 0.3089, 0.5967, 0.3079, 0.5974, 0.3125, 0.5974, 0.3174, 0.5974, 0.3125, 0.5998, 0.3113, 0.5993, 0.3175, 0.5971, 0.3224, 0.5974, 0.3174, 0.5993, 0.3175, 0.5989, 0.3231, 0.5956, 0.3505, 0.5971, 0.3224, 0.5989, 0.3231, 0.5973, 0.3526, 0.592, 0.3543, 0.5956, 0.3505, 0.5973, 0.3526, 0.5937, 0.3573, 0.5895, 0.3597, 0.592, 0.3543, 0.5937, 0.3573, 0.591, 0.362, 0.5838, 0.3703, 0.5895, 0.3597, 0.591, 0.362, 0.585, 0.3726, 0.5815, 0.371, 0.5838, 0.3703, 0.585, 0.3726, 0.581, 0.3749, 0.5791, 0.3697, 0.5815, 0.371, 0.581, 0.3749, 0.5768, 0.3719, 0.5756, 0.366, 0.5791, 0.3697, 0.5768, 0.3719, 0.5748, 0.3706, 0.5732, 0.3639, 0.5756, 0.366, 0.5748, 0.3706, 0.5719, 0.3662, 0.5707, 0.3413, 0.5732, 0.3639, 0.5719, 0.3662, 0.5686, 0.3389, 0.569, 0.3316, 0.5707, 0.3413, 0.5686, 0.3389, 0.5669, 0.3328, 0.5674, 0.3265, 0.569, 0.3316, 0.5669, 0.3328, 0.5651, 0.3274, 0.5667, 0.3211, 0.5674, 0.3265, 0.5651, 0.3274, 0.5647, 0.3217, 0.5658, 0.3176, 0.5667, 0.3211, 0.5647, 0.3217, 0.565, 0.3178, 0.5662, 0.3135, 0.5658, 0.3176, 0.565, 0.3178, 0.5647, 0.3134, 0.5663, 0.3085, 0.5662, 0.3135, 0.5647, 0.3134, 0.565, 0.3079, 0.5672, 0.305, 0.5663, 0.3085, 0.565, 0.3079, 0.565, 0.3036, 0.5687, 0.3021, 0.5672, 0.305, 0.565, 0.3036, 0.5675, 0.3001, 0.571, 0.2984, 0.5687, 0.3021, 0.5675, 0.3001, 0.5695, 0.2958, 0.5736, 0.2948, 0.571, 0.2984, 0.5695, 0.2958, 0.5723, 0.2922, 0.575, 0.2906, 0.5736, 0.2948, 0.5723, 0.2922, 0.5743, 0.2887, 0.5783, 0.2847, 0.575, 0.2906, 0.5743, 0.2887, 0.5779, 0.2814, 0.5807, 0.283, 0.5783, 0.2847, 0.5779, 0.2814, 0.5806, 0.2801, 0.5833, 0.2835, 0.5807, 0.283, 0.5806, 0.2801, 0.5835, 0.2806, 0.5856, 0.2861, 0.5833, 0.2835, 0.5835, 0.2806, 0.5864, 0.2827, 0.5883, 0.2916, 0.5856, 0.2861, 0.5864, 0.2827, 0.5898, 0.2896, 0.5913, 0.2971, 0.5883, 0.2916, 0.5898, 0.2896, 0.5928, 0.2945, 0.5932, 0.3008, 0.5913, 0.2971, 0.5928, 0.2945, 0.5947, 0.2984, 0.5953, 0.3037, 0.5932, 0.3008, 0.5947, 0.2984, 0.5971, 0.3018, 0.5967, 0.3079, 0.5953, 0.3037, 0.5971, 0.3018, 0.5985, 0.3071, 0.5974, 0.3125, 0.5967, 0.3079, 0.5985, 0.3071, 0.5998, 0.3113, 0.5993, 0.3175, 0.5998, 0.3113, 0.6017, 0.3108, 0.6013, 0.3176, 0.5989, 0.3231, 0.5993, 0.3175, 0.6013, 0.3176, 0.6009, 0.3238, 0.5973, 0.3526, 0.5989, 0.3231, 0.6009, 0.3238, 0.5992, 0.3548, 0.5937, 0.3573, 0.5973, 0.3526, 0.5992, 0.3548, 0.5952, 0.3601, 0.591, 0.362, 0.5937, 0.3573, 0.5952, 0.3601, 0.5922, 0.3709, 0.585, 0.3726, 0.591, 0.362, 0.5922, 0.3709, 0.5864, 0.3778, 0.581, 0.3749, 0.585, 0.3726, 0.5864, 0.3778, 0.5807, 0.38, 0.5768, 0.3719, 0.581, 0.3749, 0.5807, 0.38, 0.5762, 0.3752, 0.5748, 0.3706, 0.5768, 0.3719, 0.5762, 0.3752, 0.5736, 0.3727, 0.5719, 0.3662, 0.5748, 0.3706, 0.5736, 0.3727, 0.5682, 0.3741, 0.5686, 0.3389, 0.5719, 0.3662, 0.5682, 0.3741, 0.5666, 0.3399, 0.5669, 0.3328, 0.5686, 0.3389, 0.5666, 0.3399, 0.5657, 0.3339, 0.5651, 0.3274, 0.5669, 0.3328, 0.5657, 0.3339, 0.5632, 0.3285, 0.5647, 0.3217, 0.5651, 0.3274, 0.5632, 0.3285, 0.5628, 0.3223, 0.565, 0.3178, 0.5647, 0.3217, 0.5628, 0.3223, 0.563, 0.3173, 0.5647, 0.3134, 0.565, 0.3178, 0.563, 0.3173, 0.5633, 0.3134, 0.565, 0.3079, 0.5647, 0.3134, 0.5633, 0.3134, 0.5633, 0.3081, 0.565, 0.3036, 0.565, 0.3079, 0.5633, 0.3081, 0.5639, 0.3027, 0.5675, 0.3001, 0.565, 0.3036, 0.5639, 0.3027, 0.5652, 0.2976, 0.5695, 0.2958, 0.5675, 0.3001, 0.5652, 0.2976, 0.5679, 0.2932, 0.5723, 0.2922, 0.5695, 0.2958, 0.5679, 0.2932, 0.5711, 0.2896, 0.5743, 0.2887, 0.5723, 0.2922, 0.5711, 0.2896, 0.5737, 0.2841, 0.5779, 0.2814, 0.5743, 0.2887, 0.5737, 0.2841, 0.5774, 0.2782, 0.5806, 0.2801, 0.5779, 0.2814, 0.5774, 0.2782, 0.5811, 0.2723, 0.5835, 0.2806, 0.5806, 0.2801, 0.5811, 0.2723, 0.5841, 0.2761, 0.5864, 0.2827, 0.5835, 0.2806, 0.5841, 0.2761, 0.5871, 0.2796, 0.5898, 0.2896, 0.5864, 0.2827, 0.5871, 0.2796, 0.5914, 0.2872, 0.5928, 0.2945, 0.5898, 0.2896, 0.5914, 0.2872, 0.5952, 0.2889, 0.5947, 0.2984, 0.5928, 0.2945, 0.5952, 0.2889, 0.5958, 0.2966, 0.5971, 0.3018, 0.5947, 0.2984, 0.5958, 0.2966, 0.6009, 0.2969, 0.5985, 0.3071, 0.5971, 0.3018, 0.6009, 0.2969, 0.6001, 0.305, 0.5998, 0.3113, 0.5985, 0.3071, 0.6001, 0.305, 0.6017, 0.3108, 0.6013, 0.3176, 0.6017, 0.3108, 0.6053, 0.3097, 0.6052, 0.3172, 0.6009, 0.3238, 0.6013, 0.3176, 0.6052, 0.3172, 0.6049, 0.3259, 0.5992, 0.3548, 0.6009, 0.3238, 0.6049, 0.3259, 0.6037, 0.3591, 0.5952, 0.3601, 0.5992, 0.3548, 0.6037, 0.3591, 0.5991, 0.3662, 0.5922, 0.3709, 0.5952, 0.3601, 0.5991, 0.3662, 0.5951, 0.3761, 0.5864, 0.3778, 0.5922, 0.3709, 0.5951, 0.3761, 0.5861, 0.3892, 0.5807, 0.38, 0.5864, 0.3778, 0.5861, 0.3892, 0.5786, 0.3959, 0.5762, 0.3752, 0.5807, 0.38, 0.5786, 0.3959, 0.5732, 0.3956, 0.5736, 0.3727, 0.5762, 0.3752, 0.5732, 0.3956, 0.5693, 0.3906, 0.5682, 0.3741, 0.5736, 0.3727, 0.5693, 0.3906, 0.5658, 0.3877, 0.5666, 0.3399, 0.5682, 0.3741, 0.5658, 0.3877, 0.5638, 0.3439, 0.5657, 0.3339, 0.5666, 0.3399, 0.5638, 0.3439, 0.5614, 0.3362, 0.5632, 0.3285, 0.5657, 0.3339, 0.5614, 0.3362, 0.5599, 0.3295, 0.5628, 0.3223, 0.5632, 0.3285, 0.5599, 0.3295, 0.5603, 0.3226, 0.563, 0.3173, 0.5628, 0.3223, 0.5603, 0.3226, 0.559, 0.3179, 0.5633, 0.3134, 0.563, 0.3173, 0.559, 0.3179, 0.5605, 0.3131, 0.5633, 0.3081, 0.5633, 0.3134, 0.5605, 0.3131, 0.5608, 0.307, 0.5639, 0.3027, 0.5633, 0.3081, 0.5608, 0.307, 0.5611, 0.3008, 0.5652, 0.2976, 0.5639, 0.3027, 0.5611, 0.3008, 0.5628, 0.2954, 0.5679, 0.2932, 0.5652, 0.2976, 0.5628, 0.2954, 0.5655, 0.2897, 0.5711, 0.2896, 0.5679, 0.2932, 0.5655, 0.2897, 0.5689, 0.2841, 0.5737, 0.2841, 0.5711, 0.2896, 0.5689, 0.2841, 0.5727, 0.2805, 0.5774, 0.2782, 0.5737, 0.2841, 0.5727, 0.2805, 0.5773, 0.2707, 0.5811, 0.2723, 0.5774, 0.2782, 0.5773, 0.2707, 0.5817, 0.2662, 0.5841, 0.2761, 0.5811, 0.2723, 0.5817, 0.2662, 0.5845, 0.2682, 0.5871, 0.2796, 0.5841, 0.2761, 0.5845, 0.2682, 0.5878, 0.2702, 0.5914, 0.2872, 0.5871, 0.2796, 0.5878, 0.2702, 0.5928, 0.2818, 0.5952, 0.2889, 0.5914, 0.2872, 0.5928, 0.2818, 0.5972, 0.2853, 0.5958, 0.2966, 0.5952, 0.2889, 0.5972, 0.2853, 0.5994, 0.2907, 0.6009, 0.2969, 0.5958, 0.2966, 0.5994, 0.2907, 0.603, 0.2937, 0.6001, 0.305, 0.6009, 0.2969, 0.603, 0.2937, 0.6037, 0.3029, 0.6017, 0.3108, 0.6001, 0.305, 0.6037, 0.3029, 0.6053, 0.3097, 0.6052, 0.3172, 0.6053, 0.3097, 0.6074, 0.3092, 0.6079, 0.3171, 0.6049, 0.3259, 0.6052, 0.3172, 0.6079, 0.3171, 0.6077, 0.3264, 0.6037, 0.3591, 0.6049, 0.3259, 0.6077, 0.3264, 0.6059, 0.3607, 0.5991, 0.3662, 0.6037, 0.3591, 0.6059, 0.3607, 0.6023, 0.3696, 0.5951, 0.3761, 0.5991, 0.3662, 0.6023, 0.3696, 0.5983, 0.3795, 0.5861, 0.3892, 0.5951, 0.3761, 0.5983, 0.3795, 0.5938, 0.3916, 0.5786, 0.3959, 0.5861, 0.3892, 0.5938, 0.3916, 0.5789, 0.4059, 0.5732, 0.3956, 0.5786, 0.3959, 0.5789, 0.4059, 0.5719, 0.4014, 0.5693, 0.3906, 0.5732, 0.3956, 0.5719, 0.4014, 0.5676, 0.3942, 0.5658, 0.3877, 0.5693, 0.3906, 0.5676, 0.3942, 0.5647, 0.3894, 0.5638, 0.3439, 0.5658, 0.3877, 0.5647, 0.3894, 0.5608, 0.3506, 0.5614, 0.3362, 0.5638, 0.3439, 0.5608, 0.3506, 0.5587, 0.3384, 0.5599, 0.3295, 0.5614, 0.3362, 0.5587, 0.3384, 0.5581, 0.3297, 0.5603, 0.3226, 0.5599, 0.3295, 0.5581, 0.3297, 0.5577, 0.3232, 0.559, 0.3179, 0.5603, 0.3226, 0.5577, 0.3232, 0.5579, 0.3177, 0.5605, 0.3131, 0.559, 0.3179, 0.5579, 0.3177, 0.5589, 0.3124, 0.5608, 0.307, 0.5605, 0.3131, 0.5589, 0.3124, 0.5591, 0.307, 0.5611, 0.3008, 0.5608, 0.307, 0.5591, 0.307, 0.5588, 0.2996, 0.5628, 0.2954, 0.5611, 0.3008, 0.5588, 0.2996, 0.5611, 0.2932, 0.5655, 0.2897, 0.5628, 0.2954, 0.5611, 0.2932, 0.5637, 0.2868, 0.5689, 0.2841, 0.5655, 0.2897, 0.5637, 0.2868, 0.5674, 0.2801, 0.5727, 0.2805, 0.5689, 0.2841, 0.5674, 0.2801, 0.5717, 0.2738, 0.5773, 0.2707, 0.5727, 0.2805, 0.5717, 0.2738, 0.5757, 0.2681, 0.5817, 0.2662, 0.5773, 0.2707, 0.5757, 0.2681, 0.5791, 0.2625, 0.5845, 0.2682, 0.5817, 0.2662, 0.5791, 0.2625, 0.5845, 0.2646, 0.5878, 0.2702, 0.5845, 0.2682, 0.5845, 0.2646, 0.5884, 0.2678, 0.5928, 0.2818, 0.5878, 0.2702, 0.5884, 0.2678, 0.5928, 0.2725, 0.5972, 0.2853, 0.5928, 0.2818, 0.5928, 0.2725, 0.5989, 0.2827, 0.5994, 0.2907, 0.5972, 0.2853, 0.5989, 0.2827, 0.6033, 0.2874, 0.603, 0.2937, 0.5994, 0.2907, 0.6033, 0.2874, 0.6043, 0.292, 0.6037, 0.3029, 0.603, 0.2937, 0.6043, 0.292, 0.6061, 0.3015, 0.6053, 0.3097, 0.6037, 0.3029, 0.6061, 0.3015, 0.6074, 0.3092, 0.6079, 0.3171, 0.6074, 0.3092, 0.6099, 0.3084, 0.6106, 0.317, 0.6077, 0.3264, 0.6079, 0.3171, 0.6106, 0.317, 0.6106, 0.3267, 0.6059, 0.3607, 0.6077, 0.3264, 0.6106, 0.3267, 0.6086, 0.3623, 0.6023, 0.3696, 0.6059, 0.3607, 0.6086, 0.3623, 0.6055, 0.3729, 0.5983, 0.3795, 0.6023, 0.3696, 0.6055, 0.3729, 0.6012, 0.3832, 0.5938, 0.3916, 0.5983, 0.3795, 0.6012, 0.3832, 0.5946, 0.3993, 0.5789, 0.4059, 0.5938, 0.3916, 0.5946, 0.3993, 0.5784, 0.4138, 0.5719, 0.4014, 0.5789, 0.4059, 0.5784, 0.4138, 0.5703, 0.4074, 0.5676, 0.3942, 0.5719, 0.4014, 0.5703, 0.4074, 0.5648, 0.3985, 0.5647, 0.3894, 0.5676, 0.3942, 0.5648, 0.3985, 0.5633, 0.3912, 0.5608, 0.3506, 0.5647, 0.3894, 0.5633, 0.3912, 0.555, 0.3463, 0.5587, 0.3384, 0.5608, 0.3506, 0.555, 0.3463, 0.5557, 0.3383, 0.5581, 0.3297, 0.5587, 0.3384, 0.5557, 0.3383, 0.5557, 0.3301, 0.5577, 0.3232, 0.5581, 0.3297, 0.5557, 0.3301, 0.5559, 0.3232, 0.5579, 0.3177, 0.5577, 0.3232, 0.5559, 0.3232, 0.5558, 0.3173, 0.5589, 0.3124, 0.5579, 0.3177, 0.5558, 0.3173, 0.5575, 0.312, 0.5591, 0.307, 0.5589, 0.3124, 0.5575, 0.312, 0.5575, 0.307, 0.5588, 0.2996, 0.5591, 0.307, 0.5575, 0.307, 0.5572, 0.2991, 0.5611, 0.2932, 0.5588, 0.2996, 0.5572, 0.2991, 0.5589, 0.2918, 0.5637, 0.2868, 0.5611, 0.2932, 0.5589, 0.2918, 0.5616, 0.2841, 0.5674, 0.2801, 0.5637, 0.2868, 0.5616, 0.2841, 0.5654, 0.2763, 0.5717, 0.2738, 0.5674, 0.2801, 0.5654, 0.2763, 0.5707, 0.2701, 0.5757, 0.2681, 0.5717, 0.2738, 0.5707, 0.2701, 0.5744, 0.2655, 0.5791, 0.2625, 0.5757, 0.2681, 0.5744, 0.2655, 0.5776, 0.2571, 0.5845, 0.2646, 0.5791, 0.2625, 0.5776, 0.2571, 0.5856, 0.262, 0.5884, 0.2678, 0.5845, 0.2646, 0.5856, 0.262, 0.5886, 0.2649, 0.5928, 0.2725, 0.5884, 0.2678, 0.5886, 0.2649, 0.5942, 0.2686, 0.5989, 0.2827, 0.5928, 0.2725, 0.5942, 0.2686, 0.6005, 0.279, 0.6033, 0.2874, 0.5989, 0.2827, 0.6005, 0.279, 0.6047, 0.2856, 0.6043, 0.292, 0.6033, 0.2874, 0.6047, 0.2856, 0.6056, 0.2911, 0.6061, 0.3015, 0.6043, 0.292, 0.6056, 0.2911, 0.6086, 0.3004, 0.6074, 0.3092, 0.6061, 0.3015, 0.6086, 0.3004, 0.6099, 0.3084, 0.6106, 0.317, 0.6099, 0.3084, 0.613, 0.3071, 0.6135, 0.3165, 0.6106, 0.3267, 0.6106, 0.317, 0.6135, 0.3165, 0.6135, 0.3269, 0.6086, 0.3623, 0.6106, 0.3267, 0.6135, 0.3269, 0.6118, 0.3639, 0.6055, 0.3729, 0.6086, 0.3623, 0.6118, 0.3639, 0.6095, 0.3763, 0.6012, 0.3832, 0.6055, 0.3729, 0.6095, 0.3763, 0.6048, 0.3889, 0.5946, 0.3993, 0.6012, 0.3832, 0.6048, 0.3889, 0.5978, 0.4044, 0.5784, 0.4138, 0.5946, 0.3993, 0.5978, 0.4044, 0.5787, 0.42, 0.5703, 0.4074, 0.5784, 0.4138, 0.5787, 0.42, 0.5679, 0.4139, 0.5648, 0.3985, 0.5703, 0.4074, 0.5679, 0.4139, 0.5612, 0.4008, 0.5633, 0.3912, 0.5648, 0.3985, 0.5612, 0.4008, 0.5554, 0.3728, 0.555, 0.3463, 0.5633, 0.3912, 0.5554, 0.3728, 0.5502, 0.3522, 0.5557, 0.3383, 0.555, 0.3463, 0.5502, 0.3522, 0.5527, 0.3384, 0.5557, 0.3301, 0.5557, 0.3383, 0.5527, 0.3384, 0.5535, 0.3299, 0.5559, 0.3232, 0.5557, 0.3301, 0.5535, 0.3299, 0.5542, 0.3228, 0.5558, 0.3173, 0.5559, 0.3232, 0.5542, 0.3228, 0.5502, 0.3164, 0.5575, 0.312, 0.5558, 0.3173, 0.5502, 0.3164, 0.5564, 0.3116, 0.5575, 0.307, 0.5575, 0.312, 0.5564, 0.3116, 0.556, 0.3074, 0.5572, 0.2991, 0.5575, 0.307, 0.556, 0.3074, 0.5554, 0.2987, 0.5589, 0.2918, 0.5572, 0.2991, 0.5554, 0.2987, 0.5568, 0.29, 0.5616, 0.2841, 0.5589, 0.2918, 0.5568, 0.29, 0.5592, 0.2812, 0.5654, 0.2763, 0.5616, 0.2841, 0.5592, 0.2812, 0.5628, 0.273, 0.5707, 0.2701, 0.5654, 0.2763, 0.5628, 0.273, 0.5667, 0.2655, 0.5744, 0.2655, 0.5707, 0.2701, 0.5667, 0.2655, 0.5719, 0.2598, 0.5776, 0.2571, 0.5744, 0.2655, 0.5719, 0.2598, 0.5771, 0.2536, 0.5856, 0.262, 0.5776, 0.2571, 0.5771, 0.2536, 0.5861, 0.2572, 0.5886, 0.2649, 0.5856, 0.262, 0.5861, 0.2572, 0.5912, 0.2602, 0.5942, 0.2686, 0.5886, 0.2649, 0.5912, 0.2602, 0.5963, 0.2641, 0.6005, 0.279, 0.5942, 0.2686, 0.5963, 0.2641, 0.6027, 0.276, 0.6047, 0.2856, 0.6005, 0.279, 0.6027, 0.276, 0.6068, 0.284, 0.6056, 0.2911, 0.6047, 0.2856, 0.6068, 0.284, 0.6102, 0.2938, 0.6086, 0.3004, 0.6056, 0.2911, 0.6102, 0.2938, 0.6111, 0.2996, 0.6099, 0.3084, 0.6086, 0.3004, 0.6111, 0.2996, 0.613, 0.3071, 0.5812, 0.3137, 0.5821, 0.3142, 0.5819, 0.3147, 0.5812, 0.3137, 0.5819, 0.3147, 0.5818, 0.3154, 0.5812, 0.3137, 0.5818, 0.3154, 0.5817, 0.3155, 0.5812, 0.3137, 0.5817, 0.3155, 0.5816, 0.3158, 0.5812, 0.3137, 0.5816, 0.3158, 0.5815, 0.316, 0.5812, 0.3137, 0.5815, 0.316, 0.5814, 0.3161, 0.5812, 0.3137, 0.5814, 0.3161, 0.5812, 0.3162, 0.5812, 0.3137, 0.5812, 0.3162, 0.5811, 0.3163, 0.5812, 0.3137, 0.5811, 0.3163, 0.5809, 0.3162, 0.5812, 0.3137, 0.5809, 0.3162, 0.5808, 0.3162, 0.5812, 0.3137, 0.5808, 0.3162, 0.5807, 0.316, 0.5812, 0.3137, 0.5807, 0.316, 0.5806, 0.3159, 0.5812, 0.3137, 0.5806, 0.3159, 0.5805, 0.3157, 0.5812, 0.3137, 0.5805, 0.3157, 0.5805, 0.3155, 0.5812, 0.3137, 0.5805, 0.3155, 0.5803, 0.3147, 0.5812, 0.3137, 0.5803, 0.3147, 0.5803, 0.3143, 0.5812, 0.3137, 0.5803, 0.3143, 0.5805, 0.3134, 0.5812, 0.3137, 0.5805, 0.3134, 0.5806, 0.3129, 0.5812, 0.3137, 0.5806, 0.3129, 0.5807, 0.3124, 0.5812, 0.3137, 0.5807, 0.3124, 0.5808, 0.3122, 0.5812, 0.3137, 0.5808, 0.3122, 0.5809, 0.3121, 0.5812, 0.3137, 0.5809, 0.3121, 0.581, 0.3119, 0.5812, 0.3137, 0.581, 0.3119, 0.5812, 0.3118, 0.5812, 0.3137, 0.5812, 0.3118, 0.5813, 0.3118, 0.5812, 0.3137, 0.5813, 0.3118, 0.5814, 0.3117, 0.5812, 0.3137, 0.5814, 0.3117, 0.5817, 0.3117, 0.5812, 0.3137, 0.5817, 0.3117, 0.5817, 0.3117, 0.5812, 0.3137, 0.5817, 0.3117, 0.5821, 0.3121, 0.5812, 0.3137, 0.5821, 0.3121, 0.5823, 0.3127, 0.5812, 0.3137, 0.5823, 0.3127, 0.5823, 0.3129, 0.5812, 0.3137, 0.5823, 0.3129, 0.5822, 0.3134, 0.5812, 0.3137, 0.5822, 0.3134, 0.5821, 0.3142, 0.5819, 0.3147, 0.5821, 0.3142, 0.583, 0.3139, 0.5827, 0.3149, 0.5818, 0.3154, 0.5819, 0.3147, 0.5827, 0.3149, 0.5826, 0.3157, 0.5817, 0.3155, 0.5818, 0.3154, 0.5826, 0.3157, 0.5824, 0.3163, 0.5816, 0.3158, 0.5817, 0.3155, 0.5824, 0.3163, 0.5822, 0.3168, 0.5815, 0.316, 0.5816, 0.3158, 0.5822, 0.3168, 0.5819, 0.3172, 0.5814, 0.3161, 0.5815, 0.316, 0.5819, 0.3172, 0.5817, 0.3175, 0.5812, 0.3162, 0.5814, 0.3161, 0.5817, 0.3175, 0.5814, 0.3177, 0.5811, 0.3163, 0.5812, 0.3162, 0.5814, 0.3177, 0.581, 0.3178, 0.5809, 0.3162, 0.5811, 0.3163, 0.581, 0.3178, 0.5807, 0.3177, 0.5808, 0.3162, 0.5809, 0.3162, 0.5807, 0.3177, 0.5804, 0.3176, 0.5807, 0.316, 0.5808, 0.3162, 0.5804, 0.3176, 0.5802, 0.3173, 0.5806, 0.3159, 0.5807, 0.316, 0.5802, 0.3173, 0.58, 0.3169, 0.5805, 0.3157, 0.5806, 0.3159, 0.58, 0.3169, 0.5798, 0.3165, 0.5805, 0.3155, 0.5805, 0.3157, 0.5798, 0.3165, 0.5797, 0.316, 0.5803, 0.3147, 0.5805, 0.3155, 0.5797, 0.316, 0.5797, 0.3155, 0.5803, 0.3143, 0.5803, 0.3147, 0.5797, 0.3155, 0.5795, 0.3142, 0.5805, 0.3134, 0.5803, 0.3143, 0.5795, 0.3142, 0.5798, 0.3133, 0.5806, 0.3129, 0.5805, 0.3134, 0.5798, 0.3133, 0.58, 0.3127, 0.5807, 0.3124, 0.5806, 0.3129, 0.58, 0.3127, 0.5801, 0.312, 0.5808, 0.3122, 0.5807, 0.3124, 0.5801, 0.312, 0.5803, 0.3115, 0.5809, 0.3121, 0.5808, 0.3122, 0.5803, 0.3115, 0.5806, 0.3111, 0.581, 0.3119, 0.5809, 0.3121, 0.5806, 0.3111, 0.5808, 0.3108, 0.5812, 0.3118, 0.581, 0.3119, 0.5808, 0.3108, 0.581, 0.3106, 0.5813, 0.3118, 0.5812, 0.3118, 0.581, 0.3106, 0.5813, 0.3105, 0.5814, 0.3117, 0.5813, 0.3118, 0.5813, 0.3105, 0.5816, 0.3106, 0.5817, 0.3117, 0.5814, 0.3117, 0.5816, 0.3106, 0.5819, 0.3106, 0.5817, 0.3117, 0.5817, 0.3117, 0.5819, 0.3106, 0.5821, 0.3108, 0.5821, 0.3121, 0.5817, 0.3117, 0.5821, 0.3108, 0.5825, 0.3113, 0.5823, 0.3127, 0.5821, 0.3121, 0.5825, 0.3113, 0.5827, 0.3117, 0.5823, 0.3129, 0.5823, 0.3127, 0.5827, 0.3117, 0.5829, 0.3127, 0.5822, 0.3134, 0.5823, 0.3129, 0.5829, 0.3127, 0.5829, 0.3131, 0.5821, 0.3142, 0.5822, 0.3134, 0.5829, 0.3131, 0.583, 0.3139, 0.5827, 0.3149, 0.583, 0.3139, 0.5843, 0.3139, 0.5834, 0.3154, 0.5826, 0.3157, 0.5827, 0.3149, 0.5834, 0.3154, 0.5832, 0.3167, 0.5824, 0.3163, 0.5826, 0.3157, 0.5832, 0.3167, 0.583, 0.3172, 0.5822, 0.3168, 0.5824, 0.3163, 0.583, 0.3172, 0.5828, 0.3178, 0.5819, 0.3172, 0.5822, 0.3168, 0.5828, 0.3178, 0.5824, 0.3183, 0.5817, 0.3175, 0.5819, 0.3172, 0.5824, 0.3183, 0.582, 0.3187, 0.5814, 0.3177, 0.5817, 0.3175, 0.582, 0.3187, 0.5815, 0.319, 0.581, 0.3178, 0.5814, 0.3177, 0.5815, 0.319, 0.581, 0.3191, 0.5807, 0.3177, 0.581, 0.3178, 0.581, 0.3191, 0.5806, 0.319, 0.5804, 0.3176, 0.5807, 0.3177, 0.5806, 0.319, 0.5801, 0.3187, 0.5802, 0.3173, 0.5804, 0.3176, 0.5801, 0.3187, 0.5797, 0.3183, 0.58, 0.3169, 0.5802, 0.3173, 0.5797, 0.3183, 0.5793, 0.3178, 0.5798, 0.3165, 0.58, 0.3169, 0.5793, 0.3178, 0.5791, 0.3171, 0.5797, 0.316, 0.5798, 0.3165, 0.5791, 0.3171, 0.579, 0.3163, 0.5797, 0.3155, 0.5797, 0.316, 0.579, 0.3163, 0.5789, 0.3156, 0.5795, 0.3142, 0.5797, 0.3155, 0.5789, 0.3156, 0.5787, 0.3141, 0.5798, 0.3133, 0.5795, 0.3142, 0.5787, 0.3141, 0.5789, 0.3133, 0.58, 0.3127, 0.5798, 0.3133, 0.5789, 0.3133, 0.5792, 0.3123, 0.5801, 0.312, 0.58, 0.3127, 0.5792, 0.3123, 0.5796, 0.3115, 0.5803, 0.3115, 0.5801, 0.312, 0.5796, 0.3115, 0.5797, 0.3108, 0.5806, 0.3111, 0.5803, 0.3115, 0.5797, 0.3108, 0.58, 0.3101, 0.5808, 0.3108, 0.5806, 0.3111, 0.58, 0.3101, 0.5804, 0.3095, 0.581, 0.3106, 0.5808, 0.3108, 0.5804, 0.3095, 0.5808, 0.3092, 0.5813, 0.3105, 0.581, 0.3106, 0.5808, 0.3092, 0.5813, 0.3091, 0.5816, 0.3106, 0.5813, 0.3105, 0.5813, 0.3091, 0.5818, 0.309, 0.5819, 0.3106, 0.5816, 0.3106, 0.5818, 0.309, 0.5823, 0.3091, 0.5821, 0.3108, 0.5819, 0.3106, 0.5823, 0.3091, 0.5827, 0.3095, 0.5825, 0.3113, 0.5821, 0.3108, 0.5827, 0.3095, 0.5828, 0.3106, 0.5827, 0.3117, 0.5825, 0.3113, 0.5828, 0.3106, 0.5833, 0.311, 0.5829, 0.3127, 0.5827, 0.3117, 0.5833, 0.311, 0.5833, 0.3118, 0.5829, 0.3131, 0.5829, 0.3127, 0.5833, 0.3118, 0.5836, 0.3126, 0.583, 0.3139, 0.5829, 0.3131, 0.5836, 0.3126, 0.5843, 0.3139, 0.5834, 0.3154, 0.5843, 0.3139, 0.5849, 0.3143, 0.5843, 0.3156, 0.5832, 0.3167, 0.5834, 0.3154, 0.5843, 0.3156, 0.584, 0.3168, 0.583, 0.3172, 0.5832, 0.3167, 0.584, 0.3168, 0.5836, 0.3178, 0.5828, 0.3178, 0.583, 0.3172, 0.5836, 0.3178, 0.5833, 0.3188, 0.5824, 0.3183, 0.5828, 0.3178, 0.5833, 0.3188, 0.5828, 0.3195, 0.582, 0.3187, 0.5824, 0.3183, 0.5828, 0.3195, 0.5823, 0.3201, 0.5815, 0.319, 0.582, 0.3187, 0.5823, 0.3201, 0.5817, 0.3206, 0.581, 0.3191, 0.5815, 0.319, 0.5817, 0.3206, 0.581, 0.3207, 0.5806, 0.319, 0.581, 0.3191, 0.581, 0.3207, 0.5803, 0.3206, 0.5801, 0.3187, 0.5806, 0.319, 0.5803, 0.3206, 0.5797, 0.3201, 0.5797, 0.3183, 0.5801, 0.3187, 0.5797, 0.3201, 0.5792, 0.3194, 0.5793, 0.3178, 0.5797, 0.3183, 0.5792, 0.3194, 0.5788, 0.3186, 0.5791, 0.3171, 0.5793, 0.3178, 0.5788, 0.3186, 0.5783, 0.3178, 0.579, 0.3163, 0.5791, 0.3171, 0.5783, 0.3178, 0.5783, 0.3166, 0.5789, 0.3156, 0.579, 0.3163, 0.5783, 0.3166, 0.5781, 0.3153, 0.5787, 0.3141, 0.5789, 0.3156, 0.5781, 0.3153, 0.5781, 0.314, 0.5789, 0.3133, 0.5787, 0.3141, 0.5781, 0.314, 0.5782, 0.3131, 0.5792, 0.3123, 0.5789, 0.3133, 0.5782, 0.3131, 0.5785, 0.3118, 0.5796, 0.3115, 0.5792, 0.3123, 0.5785, 0.3118, 0.5789, 0.3109, 0.5797, 0.3108, 0.5796, 0.3115, 0.5789, 0.3109, 0.5791, 0.3099, 0.58, 0.3101, 0.5797, 0.3108, 0.5791, 0.3099, 0.5795, 0.3093, 0.5804, 0.3095, 0.58, 0.3101, 0.5795, 0.3093, 0.5799, 0.3077, 0.5808, 0.3092, 0.5804, 0.3095, 0.5799, 0.3077, 0.5804, 0.3072, 0.5813, 0.3091, 0.5808, 0.3092, 0.5804, 0.3072, 0.5811, 0.3072, 0.5818, 0.309, 0.5813, 0.3091, 0.5811, 0.3072, 0.5818, 0.3077, 0.5823, 0.3091, 0.5818, 0.309, 0.5818, 0.3077, 0.5826, 0.3068, 0.5827, 0.3095, 0.5823, 0.3091, 0.5826, 0.3068, 0.5831, 0.3086, 0.5828, 0.3106, 0.5827, 0.3095, 0.5831, 0.3086, 0.5836, 0.3091, 0.5833, 0.311, 0.5828, 0.3106, 0.5836, 0.3091, 0.5838, 0.3103, 0.5833, 0.3118, 0.5833, 0.311, 0.5838, 0.3103, 0.5845, 0.3115, 0.5836, 0.3126, 0.5833, 0.3118, 0.5845, 0.3115, 0.5849, 0.3127, 0.5843, 0.3139, 0.5836, 0.3126, 0.5849, 0.3127, 0.5849, 0.3143, 0.5843, 0.3156, 0.5849, 0.3143, 0.5851, 0.3149, 0.5851, 0.316, 0.584, 0.3168, 0.5843, 0.3156, 0.5851, 0.316, 0.5849, 0.3174, 0.5836, 0.3178, 0.584, 0.3168, 0.5849, 0.3174, 0.5843, 0.3186, 0.5833, 0.3188, 0.5836, 0.3178, 0.5843, 0.3186, 0.5838, 0.3197, 0.5828, 0.3195, 0.5833, 0.3188, 0.5838, 0.3197, 0.5833, 0.3207, 0.5823, 0.3201, 0.5828, 0.3195, 0.5833, 0.3207, 0.5827, 0.3217, 0.5817, 0.3206, 0.5823, 0.3201, 0.5827, 0.3217, 0.5819, 0.3228, 0.581, 0.3207, 0.5817, 0.3206, 0.5819, 0.3228, 0.5809, 0.3228, 0.5803, 0.3206, 0.581, 0.3207, 0.5809, 0.3228, 0.5798, 0.3229, 0.5797, 0.3201, 0.5803, 0.3206, 0.5798, 0.3229, 0.5791, 0.3218, 0.5792, 0.3194, 0.5797, 0.3201, 0.5791, 0.3218, 0.5786, 0.3206, 0.5788, 0.3186, 0.5792, 0.3194, 0.5786, 0.3206, 0.5782, 0.3194, 0.5783, 0.3178, 0.5788, 0.3186, 0.5782, 0.3194, 0.5779, 0.3182, 0.5783, 0.3166, 0.5783, 0.3178, 0.5779, 0.3182, 0.5776, 0.317, 0.5781, 0.3153, 0.5783, 0.3166, 0.5776, 0.317, 0.5768, 0.3155, 0.5781, 0.314, 0.5781, 0.3153, 0.5768, 0.3155, 0.5775, 0.3139, 0.5782, 0.3131, 0.5781, 0.314, 0.5775, 0.3139, 0.5777, 0.3126, 0.5785, 0.3118, 0.5782, 0.3131, 0.5777, 0.3126, 0.5777, 0.3112, 0.5789, 0.3109, 0.5785, 0.3118, 0.5777, 0.3112, 0.578, 0.3101, 0.5791, 0.3099, 0.5789, 0.3109, 0.578, 0.3101, 0.5787, 0.3093, 0.5795, 0.3093, 0.5791, 0.3099, 0.5787, 0.3093, 0.5788, 0.3045, 0.5799, 0.3077, 0.5795, 0.3093, 0.5788, 0.3045, 0.5795, 0.3043, 0.5804, 0.3072, 0.5799, 0.3077, 0.5795, 0.3043, 0.5801, 0.304, 0.5811, 0.3072, 0.5804, 0.3072, 0.5801, 0.304, 0.5807, 0.304, 0.5818, 0.3077, 0.5811, 0.3072, 0.5807, 0.304, 0.5813, 0.304, 0.5826, 0.3068, 0.5818, 0.3077, 0.5813, 0.304, 0.5827, 0.3055, 0.5831, 0.3086, 0.5826, 0.3068, 0.5827, 0.3055, 0.5837, 0.3074, 0.5836, 0.3091, 0.5831, 0.3086, 0.5837, 0.3074, 0.584, 0.3083, 0.5838, 0.3103, 0.5836, 0.3091, 0.584, 0.3083, 0.5844, 0.3093, 0.5845, 0.3115, 0.5838, 0.3103, 0.5844, 0.3093, 0.5852, 0.3109, 0.5849, 0.3127, 0.5845, 0.3115, 0.5852, 0.3109, 0.5856, 0.3122, 0.5843, 0.3186, 0.5849, 0.3174, 0.5854, 0.3184, 0.5848, 0.3195, 0.5838, 0.3197, 0.5843, 0.3186, 0.5848, 0.3195, 0.5843, 0.3205, 0.5833, 0.3207, 0.5838, 0.3197, 0.5843, 0.3205, 0.5839, 0.3233, 0.5827, 0.3217, 0.5833, 0.3207, 0.5839, 0.3233, 0.5832, 0.3232, 0.5819, 0.3228, 0.5827, 0.3217, 0.5832, 0.3232, 0.583, 0.3235, 0.5791, 0.3218, 0.5798, 0.3229, 0.5788, 0.3233, 0.5786, 0.3232, 0.5786, 0.3206, 0.5791, 0.3218, 0.5786, 0.3232, 0.5778, 0.3231, 0.5782, 0.3194, 0.5786, 0.3206, 0.5778, 0.3231, 0.5775, 0.3206, 0.5779, 0.3182, 0.5782, 0.3194, 0.5775, 0.3206, 0.5772, 0.3188, 0.5776, 0.317, 0.5779, 0.3182, 0.5772, 0.3188, 0.5765, 0.3175, 0.5768, 0.3155, 0.5776, 0.317, 0.5765, 0.3175, 0.5756, 0.3155, 0.5775, 0.3139, 0.5768, 0.3155, 0.5756, 0.3155, 0.5768, 0.3137, 0.5777, 0.3126, 0.5775, 0.3139, 0.5768, 0.3137, 0.577, 0.3123, 0.5777, 0.3112, 0.5777, 0.3126, 0.577, 0.3123, 0.577, 0.3107, 0.578, 0.3101, 0.5777, 0.3112, 0.577, 0.3107, 0.5774, 0.3092, 0.5787, 0.3093, 0.578, 0.3101, 0.5774, 0.3092, 0.5777, 0.3074, 0.5788, 0.3045, 0.5787, 0.3093, 0.5777, 0.3074, 0.5785, 0.3047, 0.5837, 0.3074, 0.5827, 0.3055, 0.5838, 0.3058, 0.5841, 0.3068, 0.584, 0.3083, 0.5837, 0.3074, 0.5841, 0.3068, 0.5846, 0.3077, 0.5844, 0.3093, 0.584, 0.3083, 0.5846, 0.3077, 0.5852, 0.3089, 0.5852, 0.3109, 0.5844, 0.3093, 0.5852, 0.3089, 0.5854, 0.3099, 0.5843, 0.3205, 0.5848, 0.3195, 0.5849, 0.3202, 0.5847, 0.3214, 0.5839, 0.3233, 0.5843, 0.3205, 0.5847, 0.3214, 0.5842, 0.3229, 0.5775, 0.3206, 0.5778, 0.3231, 0.5775, 0.3228, 0.5769, 0.3215, 0.5772, 0.3188, 0.5775, 0.3206, 0.5769, 0.3215, 0.5764, 0.32, 0.5765, 0.3175, 0.5772, 0.3188, 0.5764, 0.32, 0.576, 0.3185, 0.5774, 0.3092, 0.577, 0.3107, 0.5768, 0.31, 0.5769, 0.3087, 0.5777, 0.3074, 0.5774, 0.3092, 0.5769, 0.3087, 0.5771, 0.3068, 0.5785, 0.3047, 0.5777, 0.3074, 0.5771, 0.3068, 0.5782, 0.3043, 0.5841, 0.3068, 0.5838, 0.3058, 0.5843, 0.3043, 0.5846, 0.3059, 0.5846, 0.3077, 0.5841, 0.3068, 0.5846, 0.3059, 0.5857, 0.3059, 0.5764, 0.32, 0.5769, 0.3215, 0.5766, 0.3211, 0.5764, 0.3204, 0.5857, 0.3059, 0.5846, 0.3059, 0.5848, 0.3057, 0.5849, 0.3058, 0.5745, 0.3016, 0.5744, 0.3017, 0.5744, 0.3017, 0.5745, 0.3016, 0.6452, 0.2536, 0.654, 0.2547, 0.6559, 0.2727, 0.645, 0.2688, 0.6514, 0.2908, 0.6549, 0.2909, 0.6558, 0.2992, 0.6522, 0.2979, 0.6501, 0.2908, 0.6514, 0.2908, 0.6522, 0.2979, 0.6498, 0.2982, 0.6495, 0.2911, 0.6501, 0.2908, 0.6498, 0.2982, 0.6493, 0.2975, 0.6488, 0.2919, 0.6495, 0.2911, 0.6493, 0.2975, 0.6487, 0.2969, 0.6483, 0.2922, 0.6488, 0.2919, 0.6487, 0.2969, 0.6472, 0.2986, 0.6449, 0.2906, 0.6483, 0.2922, 0.6472, 0.2986, 0.6457, 0.3002, 0.6432, 0.2972, 0.6449, 0.2906, 0.6457, 0.3002, 0.6451, 0.2997, 0.643, 0.2974, 0.6432, 0.2972, 0.6451, 0.2997, 0.6435, 0.2992, 0.6417, 0.2963, 0.643, 0.2974, 0.6435, 0.2992, 0.6433, 0.3001, 0.6412, 0.2981, 0.6417, 0.2963, 0.6433, 0.3001, 0.6426, 0.3012, 0.6408, 0.2983, 0.6412, 0.2981, 0.6426, 0.3012, 0.6407, 0.3031, 0.6373, 0.2969, 0.6408, 0.2983, 0.6407, 0.3031, 0.64, 0.3039, 0.6363, 0.3017, 0.6373, 0.2969, 0.64, 0.3039, 0.6394, 0.3052, 0.6359, 0.3027, 0.6363, 0.3017, 0.6394, 0.3052, 0.6388, 0.3074, 0.6355, 0.3035, 0.6359, 0.3027, 0.6388, 0.3074, 0.6383, 0.3082, 0.6352, 0.3039, 0.6355, 0.3035, 0.6383, 0.3082, 0.6377, 0.3092, 0.635, 0.3042, 0.6352, 0.3039, 0.6377, 0.3092, 0.6366, 0.3116, 0.6321, 0.3039, 0.635, 0.3042, 0.6366, 0.3116, 0.6341, 0.3111, 0.632, 0.3077, 0.6321, 0.3039, 0.6341, 0.3111, 0.6337, 0.3118, 0.6318, 0.3079, 0.632, 0.3077, 0.6337, 0.3118, 0.6327, 0.3114, 0.6296, 0.307, 0.6318, 0.3079, 0.6327, 0.3114, 0.6324, 0.3119, 0.6299, 0.3106, 0.6296, 0.307, 0.6324, 0.3119, 0.632, 0.3126, 0.6281, 0.3117, 0.6299, 0.3106, 0.632, 0.3126, 0.6317, 0.3142, 0.6286, 0.3152, 0.6281, 0.3117, 0.6317, 0.3142, 0.6313, 0.3143, 0.6285, 0.3162, 0.6286, 0.3152, 0.6313, 0.3143, 0.6325, 0.3188, 0.6264, 0.316, 0.6285, 0.3162, 0.6325, 0.3188, 0.6292, 0.3199, 0.6252, 0.3164, 0.6264, 0.316, 0.6292, 0.3199, 0.629, 0.3203, 0.6257, 0.3217, 0.6252, 0.3164, 0.629, 0.3203, 0.6291, 0.3218, 0.6251, 0.3223, 0.6257, 0.3217, 0.6291, 0.3218, 0.6284, 0.3234, 0.6252, 0.3247, 0.6251, 0.3223, 0.6284, 0.3234, 0.6281, 0.3246, 0.6251, 0.328, 0.6252, 0.3247, 0.6281, 0.3246, 0.628, 0.3304, 0.6522, 0.2979, 0.6558, 0.2992, 0.6555, 0.3076, 0.6496, 0.301, 0.6498, 0.2982, 0.6522, 0.2979, 0.6496, 0.301, 0.6494, 0.3009, 0.6493, 0.2975, 0.6498, 0.2982, 0.6494, 0.3009, 0.649, 0.3011, 0.6487, 0.2969, 0.6493, 0.2975, 0.649, 0.3011, 0.6488, 0.3012, 0.6472, 0.2986, 0.6487, 0.2969, 0.6488, 0.3012, 0.6479, 0.3034, 0.6457, 0.3002, 0.6472, 0.2986, 0.6479, 0.3034, 0.646, 0.3009, 0.6451, 0.2997, 0.6457, 0.3002, 0.646, 0.3009, 0.6455, 0.3029, 0.6435, 0.2992, 0.6451, 0.2997, 0.6455, 0.3029, 0.6451, 0.3026, 0.6433, 0.3001, 0.6435, 0.2992, 0.6451, 0.3026, 0.6449, 0.3028, 0.6426, 0.3012, 0.6433, 0.3001, 0.6449, 0.3028, 0.6439, 0.3049, 0.6407, 0.3031, 0.6426, 0.3012, 0.6439, 0.3049, 0.6419, 0.3051, 0.64, 0.3039, 0.6407, 0.3031, 0.6419, 0.3051, 0.6416, 0.3064, 0.6394, 0.3052, 0.64, 0.3039, 0.6416, 0.3064, 0.6411, 0.3085, 0.6388, 0.3074, 0.6394, 0.3052, 0.6411, 0.3085, 0.6404, 0.3088, 0.6383, 0.3082, 0.6388, 0.3074, 0.6404, 0.3088, 0.6403, 0.3117, 0.6377, 0.3092, 0.6383, 0.3082, 0.6403, 0.3117, 0.6372, 0.3118, 0.6366, 0.3116, 0.6377, 0.3092, 0.6372, 0.3118, 0.6366, 0.3116, 0.6341, 0.3111, 0.6366, 0.3116, 0.6366, 0.3116, 0.6369, 0.3164, 0.6337, 0.3118, 0.6341, 0.3111, 0.6369, 0.3164, 0.6353, 0.3163, 0.6327, 0.3114, 0.6337, 0.3118, 0.6353, 0.3163, 0.6351, 0.3164, 0.6324, 0.3119, 0.6327, 0.3114, 0.6351, 0.3164, 0.6349, 0.3167, 0.632, 0.3126, 0.6324, 0.3119, 0.6349, 0.3167, 0.6347, 0.3183, 0.6317, 0.3142, 0.632, 0.3126, 0.6347, 0.3183, 0.6332, 0.3186, 0.6313, 0.3143, 0.6317, 0.3142, 0.6332, 0.3186, 0.6331, 0.3188, 0.6325, 0.3188, 0.6313, 0.3143, 0.6331, 0.3188, 0.6333, 0.3202, 0.6292, 0.3199, 0.6325, 0.3188, 0.6333, 0.3202, 0.6326, 0.32, 0.629, 0.3203, 0.6292, 0.3199, 0.6326, 0.32, 0.6324, 0.3211, 0.6291, 0.3218, 0.629, 0.3203, 0.6324, 0.3211, 0.6323, 0.3231, 0.6284, 0.3234, 0.6291, 0.3218, 0.6323, 0.3231, 0.6318, 0.3239, 0.6281, 0.3246, 0.6284, 0.3234, 0.6318, 0.3239, 0.6317, 0.3247, 0.628, 0.3304, 0.6281, 0.3246, 0.6317, 0.3247, 0.6321, 0.3327, 0.6496, 0.301, 0.6555, 0.3076, 0.6547, 0.3169, 0.6522, 0.3163, 0.6494, 0.3009, 0.6496, 0.301, 0.6522, 0.3163, 0.6506, 0.3145, 0.649, 0.3011, 0.6494, 0.3009, 0.6506, 0.3145, 0.65, 0.3146, 0.6488, 0.3012, 0.649, 0.3011, 0.65, 0.3146, 0.6494, 0.315, 0.6479, 0.3034, 0.6488, 0.3012, 0.6494, 0.315, 0.649, 0.3151, 0.646, 0.3009, 0.6479, 0.3034, 0.649, 0.3151, 0.6483, 0.3152, 0.6455, 0.3029, 0.646, 0.3009, 0.6483, 0.3152, 0.6479, 0.3155, 0.6451, 0.3026, 0.6455, 0.3029, 0.6479, 0.3155, 0.6475, 0.3156, 0.6449, 0.3028, 0.6451, 0.3026, 0.6475, 0.3156, 0.6472, 0.3158, 0.6439, 0.3049, 0.6449, 0.3028, 0.6472, 0.3158, 0.6466, 0.316, 0.6419, 0.3051, 0.6439, 0.3049, 0.6466, 0.316, 0.6462, 0.3162, 0.6416, 0.3064, 0.6419, 0.3051, 0.6462, 0.3162, 0.6451, 0.3163, 0.6411, 0.3085, 0.6416, 0.3064, 0.6451, 0.3163, 0.6445, 0.3166, 0.6404, 0.3088, 0.6411, 0.3085, 0.6445, 0.3166, 0.6439, 0.317, 0.6403, 0.3117, 0.6404, 0.3088, 0.6439, 0.317, 0.6433, 0.3173, 0.6372, 0.3118, 0.6403, 0.3117, 0.6433, 0.3173, 0.6426, 0.3189, 0.6366, 0.3116, 0.6372, 0.3118, 0.6426, 0.3189, 0.642, 0.3196, 0.6369, 0.3164, 0.6366, 0.3116, 0.642, 0.3196, 0.6393, 0.3215, 0.6353, 0.3163, 0.6369, 0.3164, 0.6393, 0.3215, 0.6393, 0.3223, 0.6351, 0.3164, 0.6353, 0.3163, 0.6393, 0.3223, 0.6393, 0.3229, 0.6349, 0.3167, 0.6351, 0.3164, 0.6393, 0.3229, 0.6395, 0.3233, 0.6347, 0.3183, 0.6349, 0.3167, 0.6395, 0.3233, 0.638, 0.325, 0.6332, 0.3186, 0.6347, 0.3183, 0.638, 0.325, 0.6375, 0.3265, 0.6331, 0.3188, 0.6332, 0.3186, 0.6375, 0.3265, 0.6373, 0.3272, 0.6333, 0.3202, 0.6331, 0.3188, 0.6373, 0.3272, 0.6369, 0.3277, 0.6326, 0.32, 0.6333, 0.3202, 0.6369, 0.3277, 0.6366, 0.3283, 0.6324, 0.3211, 0.6326, 0.32, 0.6366, 0.3283, 0.6364, 0.3287, 0.6323, 0.3231, 0.6324, 0.3211, 0.6364, 0.3287, 0.6361, 0.3293, 0.6318, 0.3239, 0.6323, 0.3231, 0.6361, 0.3293, 0.6359, 0.33, 0.6317, 0.3247, 0.6318, 0.3239, 0.6359, 0.33, 0.6357, 0.331, 0.6321, 0.3327, 0.6317, 0.3247, 0.6357, 0.331, 0.6356, 0.3336, 0.6522, 0.3163, 0.6547, 0.3169, 0.6557, 0.3224, 0.6515, 0.3219, 0.6506, 0.3145, 0.6522, 0.3163, 0.6515, 0.3219, 0.6506, 0.3224, 0.65, 0.3146, 0.6506, 0.3145, 0.6506, 0.3224, 0.6503, 0.3221, 0.6494, 0.315, 0.65, 0.3146, 0.6503, 0.3221, 0.6499, 0.322, 0.649, 0.3151, 0.6494, 0.315, 0.6499, 0.322, 0.6495, 0.3226, 0.6483, 0.3152, 0.649, 0.3151, 0.6495, 0.3226, 0.6492, 0.3228, 0.6479, 0.3155, 0.6483, 0.3152, 0.6492, 0.3228, 0.6485, 0.3234, 0.6475, 0.3156, 0.6479, 0.3155, 0.6485, 0.3234, 0.6485, 0.3234, 0.6472, 0.3158, 0.6475, 0.3156, 0.6485, 0.3234, 0.6483, 0.3233, 0.6466, 0.316, 0.6472, 0.3158, 0.6483, 0.3233, 0.6468, 0.3231, 0.6462, 0.3162, 0.6466, 0.316, 0.6468, 0.3231, 0.6458, 0.3234, 0.6451, 0.3163, 0.6462, 0.3162, 0.6458, 0.3234, 0.6456, 0.3234, 0.6445, 0.3166, 0.6451, 0.3163, 0.6456, 0.3234, 0.6454, 0.3235, 0.6439, 0.317, 0.6445, 0.3166, 0.6454, 0.3235, 0.6448, 0.3249, 0.6433, 0.3173, 0.6439, 0.317, 0.6448, 0.3249, 0.6445, 0.3253, 0.6426, 0.3189, 0.6433, 0.3173, 0.6445, 0.3253, 0.6443, 0.3254, 0.642, 0.3196, 0.6426, 0.3189, 0.6443, 0.3254, 0.6439, 0.3258, 0.6393, 0.3215, 0.642, 0.3196, 0.6439, 0.3258, 0.6435, 0.3262, 0.6393, 0.3223, 0.6393, 0.3215, 0.6435, 0.3262, 0.6429, 0.3266, 0.6393, 0.3229, 0.6393, 0.3223, 0.6429, 0.3266, 0.6426, 0.327, 0.6395, 0.3233, 0.6393, 0.3229, 0.6426, 0.327, 0.642, 0.3272, 0.638, 0.325, 0.6395, 0.3233, 0.642, 0.3272, 0.6417, 0.3282, 0.6375, 0.3265, 0.638, 0.325, 0.6417, 0.3282, 0.6416, 0.3284, 0.6373, 0.3272, 0.6375, 0.3265, 0.6416, 0.3284, 0.6414, 0.3287, 0.6369, 0.3277, 0.6373, 0.3272, 0.6414, 0.3287, 0.6403, 0.3305, 0.6366, 0.3283, 0.6369, 0.3277, 0.6403, 0.3305, 0.6398, 0.3318, 0.6364, 0.3287, 0.6366, 0.3283, 0.6398, 0.3318, 0.6397, 0.332, 0.6361, 0.3293, 0.6364, 0.3287, 0.6397, 0.332, 0.6396, 0.3322, 0.6359, 0.33, 0.6361, 0.3293, 0.6396, 0.3322, 0.6396, 0.3322, 0.6357, 0.331, 0.6359, 0.33, 0.6396, 0.3322, 0.639, 0.3331, 0.6356, 0.3336, 0.6357, 0.331, 0.639, 0.3331, 0.6381, 0.3362, 0.6515, 0.3219, 0.6557, 0.3224, 0.6559, 0.329, 0.6538, 0.3278, 0.6506, 0.3224, 0.6515, 0.3219, 0.6538, 0.3278, 0.6513, 0.3245, 0.6503, 0.3221, 0.6506, 0.3224, 0.6513, 0.3245, 0.6505, 0.3235, 0.6499, 0.322, 0.6503, 0.3221, 0.6505, 0.3235, 0.65, 0.3248, 0.6495, 0.3226, 0.6499, 0.322, 0.65, 0.3248, 0.6496, 0.3243, 0.6492, 0.3228, 0.6495, 0.3226, 0.6496, 0.3243, 0.6489, 0.3259, 0.6485, 0.3234, 0.6492, 0.3228, 0.6489, 0.3259, 0.6487, 0.3254, 0.6485, 0.3234, 0.6485, 0.3234, 0.6487, 0.3254, 0.6485, 0.3252, 0.6483, 0.3233, 0.6485, 0.3234, 0.6485, 0.3252, 0.6476, 0.3271, 0.6468, 0.3231, 0.6483, 0.3233, 0.6476, 0.3271, 0.6474, 0.3273, 0.6458, 0.3234, 0.6468, 0.3231, 0.6474, 0.3273, 0.6471, 0.3276, 0.6456, 0.3234, 0.6458, 0.3234, 0.6471, 0.3276, 0.6459, 0.3263, 0.6454, 0.3235, 0.6456, 0.3234, 0.6459, 0.3263, 0.6454, 0.3259, 0.6448, 0.3249, 0.6454, 0.3235, 0.6454, 0.3259, 0.6453, 0.3265, 0.6445, 0.3253, 0.6448, 0.3249, 0.6453, 0.3265, 0.6451, 0.3283, 0.6443, 0.3254, 0.6445, 0.3253, 0.6451, 0.3283, 0.6449, 0.3282, 0.6439, 0.3258, 0.6443, 0.3254, 0.6449, 0.3282, 0.6443, 0.3277, 0.6435, 0.3262, 0.6439, 0.3258, 0.6443, 0.3277, 0.6441, 0.3293, 0.6429, 0.3266, 0.6435, 0.3262, 0.6441, 0.3293, 0.6438, 0.3291, 0.6426, 0.327, 0.6429, 0.3266, 0.6438, 0.3291, 0.6436, 0.3306, 0.642, 0.3272, 0.6426, 0.327, 0.6436, 0.3306, 0.6426, 0.3297, 0.6417, 0.3282, 0.642, 0.3272, 0.6426, 0.3297, 0.6422, 0.3294, 0.6416, 0.3284, 0.6417, 0.3282, 0.6422, 0.3294, 0.6421, 0.3297, 0.6414, 0.3287, 0.6416, 0.3284, 0.6421, 0.3297, 0.642, 0.3303, 0.6403, 0.3305, 0.6414, 0.3287, 0.642, 0.3303, 0.642, 0.3316, 0.6398, 0.3318, 0.6403, 0.3305, 0.642, 0.3316, 0.6419, 0.3326, 0.6397, 0.332, 0.6398, 0.3318, 0.6419, 0.3326, 0.6402, 0.3328, 0.6396, 0.3322, 0.6397, 0.332, 0.6402, 0.3328, 0.6402, 0.3335, 0.6396, 0.3322, 0.6396, 0.3322, 0.6402, 0.3335, 0.6402, 0.3337, 0.639, 0.3331, 0.6396, 0.3322, 0.6402, 0.3337, 0.6399, 0.3363, 0.6381, 0.3362, 0.639, 0.3331, 0.6399, 0.3363, 0.6396, 0.3377, 0.6538, 0.3278, 0.6559, 0.329, 0.6551, 0.3361, 0.6522, 0.3332, 0.6513, 0.3245, 0.6538, 0.3278, 0.6522, 0.3332, 0.6515, 0.3322, 0.6505, 0.3235, 0.6513, 0.3245, 0.6515, 0.3322, 0.651, 0.3321, 0.65, 0.3248, 0.6505, 0.3235, 0.651, 0.3321, 0.6506, 0.332, 0.6496, 0.3243, 0.65, 0.3248, 0.6506, 0.332, 0.65, 0.3322, 0.6489, 0.3259, 0.6496, 0.3243, 0.65, 0.3322, 0.6495, 0.3322, 0.6487, 0.3254, 0.6489, 0.3259, 0.6495, 0.3322, 0.649, 0.3322, 0.6485, 0.3252, 0.6487, 0.3254, 0.649, 0.3322, 0.6485, 0.3324, 0.6476, 0.3271, 0.6485, 0.3252, 0.6485, 0.3324, 0.648, 0.3324, 0.6474, 0.3273, 0.6476, 0.3271, 0.648, 0.3324, 0.6477, 0.3325, 0.6471, 0.3276, 0.6474, 0.3273, 0.6477, 0.3325, 0.6473, 0.3325, 0.6459, 0.3263, 0.6471, 0.3276, 0.6473, 0.3325, 0.6469, 0.3325, 0.6454, 0.3259, 0.6459, 0.3263, 0.6469, 0.3325, 0.6467, 0.3326, 0.6453, 0.3265, 0.6454, 0.3259, 0.6467, 0.3326, 0.6464, 0.3327, 0.6451, 0.3283, 0.6453, 0.3265, 0.6464, 0.3327, 0.6461, 0.3328, 0.6449, 0.3282, 0.6451, 0.3283, 0.6461, 0.3328, 0.6458, 0.333, 0.6443, 0.3277, 0.6449, 0.3282, 0.6458, 0.333, 0.6455, 0.3331, 0.6441, 0.3293, 0.6443, 0.3277, 0.6455, 0.3331, 0.6452, 0.3332, 0.6438, 0.3291, 0.6441, 0.3293, 0.6452, 0.3332, 0.645, 0.3334, 0.6436, 0.3306, 0.6438, 0.3291, 0.645, 0.3334, 0.6447, 0.3335, 0.6426, 0.3297, 0.6436, 0.3306, 0.6447, 0.3335, 0.6444, 0.3337, 0.6422, 0.3294, 0.6426, 0.3297, 0.6444, 0.3337, 0.6441, 0.3339, 0.6421, 0.3297, 0.6422, 0.3294, 0.6441, 0.3339, 0.6438, 0.3343, 0.642, 0.3303, 0.6421, 0.3297, 0.6438, 0.3343, 0.6436, 0.3345, 0.642, 0.3316, 0.642, 0.3303, 0.6436, 0.3345, 0.6434, 0.3346, 0.6419, 0.3326, 0.642, 0.3316, 0.6434, 0.3346, 0.6432, 0.3349, 0.6402, 0.3328, 0.6419, 0.3326, 0.6432, 0.3349, 0.6427, 0.3356, 0.6402, 0.3335, 0.6402, 0.3328, 0.6427, 0.3356, 0.6423, 0.3365, 0.6402, 0.3337, 0.6402, 0.3335, 0.6423, 0.3365, 0.642, 0.337, 0.6399, 0.3363, 0.6402, 0.3337, 0.642, 0.337, 0.6415, 0.3382, 0.6396, 0.3377, 0.6399, 0.3363, 0.6415, 0.3382, 0.641, 0.3395, 0.6522, 0.3332, 0.6551, 0.3361, 0.6536, 0.3429, 0.6512, 0.3385, 0.6515, 0.3322, 0.6522, 0.3332, 0.6512, 0.3385, 0.6508, 0.3381, 0.651, 0.3321, 0.6515, 0.3322, 0.6508, 0.3381, 0.6505, 0.3378, 0.6506, 0.332, 0.651, 0.3321, 0.6505, 0.3378, 0.65, 0.3381, 0.65, 0.3322, 0.6506, 0.332, 0.65, 0.3381, 0.6495, 0.3377, 0.6495, 0.3322, 0.65, 0.3322, 0.6495, 0.3377, 0.6492, 0.3375, 0.649, 0.3322, 0.6495, 0.3322, 0.6492, 0.3375, 0.6489, 0.3377, 0.6485, 0.3324, 0.649, 0.3322, 0.6489, 0.3377, 0.6487, 0.3376, 0.648, 0.3324, 0.6485, 0.3324, 0.6487, 0.3376, 0.6484, 0.3375, 0.6477, 0.3325, 0.648, 0.3324, 0.6484, 0.3375, 0.6481, 0.3377, 0.6473, 0.3325, 0.6477, 0.3325, 0.6481, 0.3377, 0.6478, 0.338, 0.6469, 0.3325, 0.6473, 0.3325, 0.6478, 0.338, 0.6473, 0.3376, 0.6467, 0.3326, 0.6469, 0.3325, 0.6473, 0.3376, 0.6472, 0.3376, 0.6464, 0.3327, 0.6467, 0.3326, 0.6472, 0.3376, 0.647, 0.3376, 0.6461, 0.3328, 0.6464, 0.3327, 0.647, 0.3376, 0.6468, 0.3376, 0.6458, 0.333, 0.6461, 0.3328, 0.6468, 0.3376, 0.6466, 0.3376, 0.6455, 0.3331, 0.6458, 0.333, 0.6466, 0.3376, 0.6463, 0.338, 0.6452, 0.3332, 0.6455, 0.3331, 0.6463, 0.338, 0.6461, 0.338, 0.645, 0.3334, 0.6452, 0.3332, 0.6461, 0.338, 0.6457, 0.3378, 0.6447, 0.3335, 0.645, 0.3334, 0.6457, 0.3378, 0.6456, 0.3379, 0.6444, 0.3337, 0.6447, 0.3335, 0.6456, 0.3379, 0.6453, 0.3381, 0.6441, 0.3339, 0.6444, 0.3337, 0.6453, 0.3381, 0.645, 0.338, 0.6438, 0.3343, 0.6441, 0.3339, 0.645, 0.338, 0.6449, 0.3382, 0.6436, 0.3345, 0.6438, 0.3343, 0.6449, 0.3382, 0.6445, 0.3381, 0.6434, 0.3346, 0.6436, 0.3345, 0.6445, 0.3381, 0.6444, 0.3382, 0.6432, 0.3349, 0.6434, 0.3346, 0.6444, 0.3382, 0.6442, 0.3383, 0.6427, 0.3356, 0.6432, 0.3349, 0.6442, 0.3383, 0.6439, 0.3387, 0.6423, 0.3365, 0.6427, 0.3356, 0.6439, 0.3387, 0.6436, 0.3386, 0.642, 0.337, 0.6423, 0.3365, 0.6436, 0.3386, 0.6435, 0.3388, 0.6415, 0.3382, 0.642, 0.337, 0.6435, 0.3388, 0.6431, 0.3399, 0.641, 0.3395, 0.6415, 0.3382, 0.6431, 0.3399, 0.6424, 0.342, 0.6512, 0.3385, 0.6536, 0.3429, 0.6512, 0.3473, 0.6509, 0.3467, 0.6508, 0.3381, 0.6512, 0.3385, 0.6509, 0.3467, 0.6505, 0.3466, 0.6505, 0.3378, 0.6508, 0.3381, 0.6505, 0.3466, 0.6502, 0.3464, 0.65, 0.3381, 0.6505, 0.3378, 0.6502, 0.3464, 0.6499, 0.3463, 0.6495, 0.3377, 0.65, 0.3381, 0.6499, 0.3463, 0.6496, 0.3462, 0.6492, 0.3375, 0.6495, 0.3377, 0.6496, 0.3462, 0.6492, 0.3461, 0.6489, 0.3377, 0.6492, 0.3375, 0.6492, 0.3461, 0.6489, 0.346, 0.6487, 0.3376, 0.6489, 0.3377, 0.6489, 0.346, 0.6486, 0.3459, 0.6484, 0.3375, 0.6487, 0.3376, 0.6486, 0.3459, 0.6483, 0.3458, 0.6481, 0.3377, 0.6484, 0.3375, 0.6483, 0.3458, 0.648, 0.3457, 0.6478, 0.338, 0.6481, 0.3377, 0.648, 0.3457, 0.6477, 0.3456, 0.6473, 0.3376, 0.6478, 0.338, 0.6477, 0.3456, 0.6475, 0.3455, 0.6472, 0.3376, 0.6473, 0.3376, 0.6475, 0.3455, 0.6471, 0.3454, 0.647, 0.3376, 0.6472, 0.3376, 0.6471, 0.3454, 0.6469, 0.3453, 0.6468, 0.3376, 0.647, 0.3376, 0.6469, 0.3453, 0.6466, 0.3451, 0.6466, 0.3376, 0.6468, 0.3376, 0.6466, 0.3451, 0.6463, 0.345, 0.6463, 0.338, 0.6466, 0.3376, 0.6463, 0.345, 0.6461, 0.3449, 0.6461, 0.338, 0.6463, 0.338, 0.6461, 0.3449, 0.6459, 0.3448, 0.6457, 0.3378, 0.6461, 0.338, 0.6459, 0.3448, 0.6457, 0.3446, 0.6456, 0.3379, 0.6457, 0.3378, 0.6457, 0.3446, 0.6454, 0.3445, 0.6453, 0.3381, 0.6456, 0.3379, 0.6454, 0.3445, 0.6453, 0.3444, 0.645, 0.338, 0.6453, 0.3381, 0.6453, 0.3444, 0.6451, 0.3443, 0.6449, 0.3382, 0.645, 0.338, 0.6451, 0.3443, 0.645, 0.3442, 0.6445, 0.3381, 0.6449, 0.3382, 0.645, 0.3442, 0.6448, 0.3441, 0.6444, 0.3382, 0.6445, 0.3381, 0.6448, 0.3441, 0.6446, 0.3441, 0.6442, 0.3383, 0.6444, 0.3382, 0.6446, 0.3441, 0.6444, 0.344, 0.6439, 0.3387, 0.6442, 0.3383, 0.6444, 0.344, 0.6443, 0.3439, 0.6436, 0.3386, 0.6439, 0.3387, 0.6443, 0.3439, 0.6442, 0.3438, 0.6435, 0.3388, 0.6436, 0.3386, 0.6442, 0.3438, 0.644, 0.3438, 0.6431, 0.3399, 0.6435, 0.3388, 0.644, 0.3438, 0.6438, 0.3438, 0.6424, 0.342, 0.6431, 0.3399, 0.6438, 0.3438, 0.6436, 0.3441])
me_landscape_001.materials.append(mat_rockcliffsv2)
me_landscape_001.use_remesh_fix_poles = True
me_landscape_001.use_remesh_preserve_attributes = False
me_landscape_001.use_mirror_vertex_groups = False
me_landscape_001.update()

# ---- objects
ob_landscape_001 = bpy.data.objects.new('Landscape.001', me_landscape_001)

# ---- transforms, parenting, visibility, modifiers, constraints
ob_landscape_001.location = (143.4, -7.253, 0.0)
ob_landscape_001.scale = (2.632, 2.632, 2.632)
ob_landscape_001.lineart.crease_threshold = 0.0

# ---- collection membership
scene.collection.objects.link(ob_landscape_001)

# ---- scene / render settings (as saved in the file)
scene.frame_start = 1; scene.frame_end = 250; scene.frame_set(102)
scene.render.engine = 'BLENDER_EEVEE_NEXT'
scene.cycles.use_denoising = False
scene.cycles.samples = 128
scene.cycles.sampling_pattern = 'TABULATED_SOBOL'
scene.cycles.use_adaptive_sampling = False
scene.cycles.use_light_tree = False
scene.view_settings.view_transform = 'Filmic'
bpy.context.view_layer.update()

# ---- added for rendering (the .blend has no active camera): camera
cam_auto = bpy.data.cameras.new('AutoCamera')
cam_auto.lens = 50.0
cam_auto.sensor_width = 36.0
cam_auto.clip_end = 9603.68
ob_auto_camera = bpy.data.objects.new('AutoCamera', cam_auto)
scene.collection.objects.link(ob_auto_camera)
ob_auto_camera.location = (645.903, -647.491, 491.823)
ob_auto_camera.rotation_euler = (1.09748, -7.21219e-08, 0.694738)
scene.camera = ob_auto_camera
bpy.context.view_layer.update()
